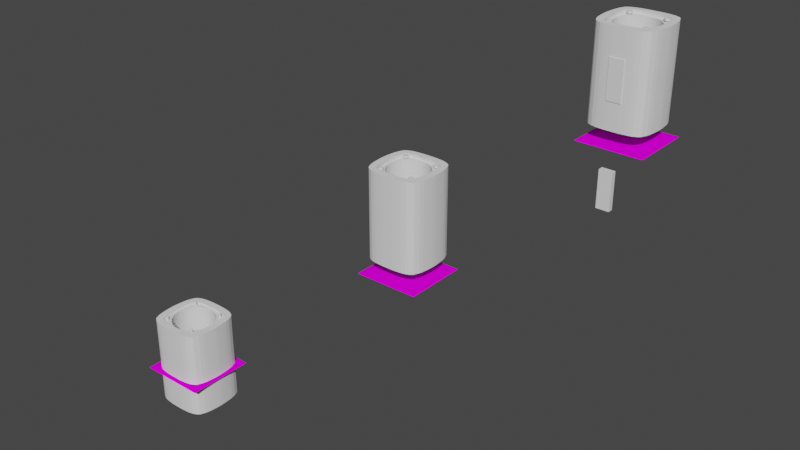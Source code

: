 # Source: speaker.blend  (saved by Blender 3.4.6; exported with 4.5.12 LTS)
import bpy
from mathutils import Matrix  # noqa: F401  (used for matrix-valued properties, if any)

bpy.ops.wm.read_factory_settings(use_empty=True)
scene = bpy.context.scene
scene.name = 'Scene'

# ---- collections
col_collection = bpy.data.collections.new('Collection'); scene.collection.children.link(col_collection)

# ---- images (referenced by path relative to the original .blend; pixels are not part of the script)
import os
ASSET_DIR = os.environ.get("B2B_ASSET_DIR", "")  # directory of the original .blend (textures are referenced by path, not embedded)
HERE = os.path.dirname(os.path.abspath(__file__))  # packed textures are extracted next to this script under _unpacked/

def load_image(name, relpath, width, height, colorspace="sRGB"):
    """Load a texture the original file referenced (path relative to the .blend, or extracted next to this script)."""
    p = next((c for c in (os.path.join(HERE, relpath), os.path.join(ASSET_DIR, relpath)) if relpath and os.path.exists(c)), "")
    if p:
        img = bpy.data.images.load(p, check_existing=True)
        img.name = name
    else:  # same state as the original file: an image datablock whose file is absent (Cycles renders it pink)
        img = bpy.data.images.new(name, width, height)
        img.source = "FILE"
        img.filepath = "//" + (relpath or name)
    img.colorspace_settings.name = colorspace
    return img
img_dayton_pc83_8_jpg = load_image('dayton-PC83-8.jpg', 'dayton-PC83-8.jpg', 1024, 1024, 'sRGB')

# ---- materials (node trees are filled in below, after node groups)
mat_material_001 = bpy.data.materials.new('Material.001')

# ---- material node trees
mat_material_001.use_nodes = True; mat_material_001.node_tree.nodes.clear()
_N = mat_material_001.node_tree.nodes; _L = mat_material_001.node_tree.links
n0 = _N.new('ShaderNodeOutputMaterial'); n0.name = 'Material Output'; n0.location = (300, 300)
n1 = _N.new('ShaderNodeBsdfDiffuse'); n1.name = 'Diffuse BSDF'; n1.location = (45, 285)
n2 = _N.new('ShaderNodeTexImage'); n2.name = 'Image Texture'; n2.location = (-257, 303)
n2.image = img_dayton_pc83_8_jpg
_L.new(n2.outputs[0], n1.inputs[0])
_L.new(n1.outputs[0], n0.inputs[0])
n0.is_active_output = True

# ---- world
world_world = bpy.data.worlds.new('World'); scene.world = world_world
world_world.use_nodes = True; world_world.node_tree.nodes.clear()
_N = world_world.node_tree.nodes; _L = world_world.node_tree.links
n0 = _N.new('ShaderNodeOutputWorld'); n0.name = 'World Output'; n0.location = (300, 300)
n1 = _N.new('ShaderNodeBackground'); n1.name = 'Background'; n1.location = (10, 300)
n1.inputs[0].default_value = (0.05088, 0.05088, 0.05088, 1.0)
_L.new(n1.outputs[0], n0.inputs[0])
n0.is_active_output = True
world_world.color = (0.05088, 0.05088, 0.05088)
world_world.use_sun_shadow = False
world_world.sun_shadow_jitter_overblur = 0.0

# ---- meshes
me_plane = bpy.data.meshes.new('Plane')
me_plane.from_pydata([(-1.0, -1.0, 0.0), (1.0, -1.0, 0.0), (-1.0, 1.0, 0.0), (1.0, 1.0, 0.0)], [], [(0, 1, 3, 2)])
_uv = me_plane.uv_layers.new(name='UVMap')
_uv.uv.foreach_set('vector', [0.0, 0.0, 1.0, 0.0, 1.0, 1.0, 0.0, 1.0])
me_plane.materials.append(mat_material_001)
me_plane.update()
me_cylinder = bpy.data.meshes.new('Cylinder')
me_cylinder.from_pydata([(-0.03378, 0.3315, 0.6052), (-0.3034, 1.787e-05, 0.6052), (-0.06744, 0.3311, 0.6052), (-0.1745, 0.3214, 0.6052), (-0.2692, 0.3003, 0.6052), (-0.3192, 0.1975, 0.6052), (-0.326, 0.1617, 0.6052), (-0.331, 0.127, 0.6052), (-0.3346, 0.09384, 0.6052), (-0.2345, 0.1925, 0.6052), (-0.2145, 0.2145, 0.6052), (-0.1686, 0.2523, 0.6052), (-0.3372, 0.06244, 0.6052), (-0.1161, 0.2803, 0.6052), (-0.08807, 0.2903, 0.6052), (-0.339, 0.03404, 0.6052), (-3.467e-05, 0.3318, 0.6052), (-7.353e-06, 0.3034, 0.6052), (-0.1022, 0.3289, 0.6052), (-0.1369, 0.3261, 0.6052), (-0.3019, 0.02974, 0.6052), (-0.2976, 0.05919, 0.6052), (-0.2903, 0.08807, 0.6052), (-0.2803, 0.1161, 0.6052), (-0.2676, 0.143, 0.6052), (-0.2523, 0.1686, 0.6052), (-0.2221, 0.3138, 0.6052), (-0.2901, 0.2901, 0.6052), (-0.1925, 0.2345, 0.6052), (-0.3013, 0.2683, 0.6052), (-0.143, 0.2676, 0.6052), (-0.3401, 6.41e-05, 0.6052), (-0.05919, 0.2976, 0.6052), (-0.02974, 0.3019, 0.6052), (-0.04359, 0.4277, 0.6052), (-0.087, 0.4271, 0.6052), (-0.2252, 0.4147, 0.6052), (-0.3373, 0.3763, 0.6052), (-0.4063, 0.2686, 0.6052), (-0.4206, 0.2087, 0.6052), (-0.427, 0.1639, 0.6052), (-0.4316, 0.1211, 0.6052), (-0.435, 0.08055, 0.6052), (-0.4374, 0.04391, 0.6052), (-4.473e-05, 0.428, 0.6052), (-0.1319, 0.4243, 0.6052), (-0.1767, 0.4207, 0.6052), (-0.2834, 0.4017, 0.6052), (-0.3597, 0.3597, 0.6052), (-0.3757, 0.3415, 0.6052), (-0.4387, 8.27e-05, 0.6052), (-0.03378, 0.3315, 1.673e-05), (-0.3034, 1.787e-05, 1.673e-05), (-0.06744, 0.3311, 1.673e-05), (-0.1745, 0.3214, 1.673e-05), (-0.2692, 0.3003, 1.673e-05), (-0.3192, 0.1975, 1.673e-05), (-0.326, 0.1617, 1.673e-05), (-0.331, 0.127, 1.673e-05), (-0.3346, 0.09384, 1.673e-05), (-0.2345, 0.1925, 1.673e-05), (-0.2145, 0.2145, 1.673e-05), (-0.1686, 0.2523, 1.673e-05), (-0.3372, 0.06244, 1.673e-05), (-0.1161, 0.2803, 1.673e-05), (-0.08807, 0.2903, 1.673e-05), (-0.339, 0.03404, 1.673e-05), (-3.467e-05, 0.3318, 1.673e-05), (-7.353e-06, 0.3034, 1.673e-05), (-0.1022, 0.3289, 1.673e-05), (-0.1369, 0.3261, 1.673e-05), (-0.3019, 0.02974, 1.673e-05), (-0.2976, 0.05919, 1.673e-05), (-0.2903, 0.08807, 1.673e-05), (-0.2803, 0.1161, 1.673e-05), (-0.2676, 0.143, 1.673e-05), (-0.2523, 0.1686, 1.673e-05), (-0.2221, 0.3138, 1.673e-05), (-0.2901, 0.2901, 1.673e-05), (-0.1925, 0.2345, 1.673e-05), (-0.3013, 0.2683, 1.673e-05), (-0.143, 0.2676, 1.673e-05), (-0.3401, 6.41e-05, 1.673e-05), (-0.05919, 0.2976, 1.673e-05), (-0.02974, 0.3019, 1.673e-05), (-0.04359, 0.4277, 1.673e-05), (-0.087, 0.4271, 1.673e-05), (-0.2252, 0.4147, 1.673e-05), (-0.3373, 0.3763, 1.673e-05), (-0.4063, 0.2686, 1.673e-05), (-0.4206, 0.2087, 1.673e-05), (-0.427, 0.1639, 1.673e-05), (-0.4316, 0.1211, 1.673e-05), (-0.435, 0.08055, 1.673e-05), (-0.4374, 0.04391, 1.673e-05), (-4.473e-05, 0.428, 1.673e-05), (-0.1319, 0.4243, 1.673e-05), (-0.1767, 0.4207, 1.673e-05), (-0.2834, 0.4017, 1.673e-05), (-0.3597, 0.3597, 1.673e-05), (-0.3757, 0.3415, 1.673e-05), (-0.4387, 8.27e-05, 1.673e-05), (-0.06744, 0.3311, 0.6319), (-0.1022, 0.3289, 0.6319), (-0.1369, 0.3261, 0.6319), (-0.1745, 0.3214, 0.6319), (-0.2221, 0.3138, 0.6319), (-0.2692, 0.3003, 0.6319), (-0.2901, 0.2901, 0.6319), (-0.3013, 0.2683, 0.6319), (-0.3192, 0.1975, 0.6319), (-0.339, 0.03404, 0.6319), (-0.3401, 6.41e-05, 0.6319), (-3.467e-05, 0.3318, 0.6319), (-0.03378, 0.3315, 0.6319), (-0.326, 0.1617, 0.6319), (-0.331, 0.127, 0.6319), (-0.3346, 0.09384, 0.6319), (-0.3372, 0.06244, 0.6319), (-0.087, 0.4271, 0.6319), (-0.1319, 0.4243, 0.6319), (-0.1767, 0.4207, 0.6319), (-0.2252, 0.4147, 0.6319), (-0.2834, 0.4017, 0.6319), (-0.3373, 0.3763, 0.6319), (-0.3597, 0.3597, 0.6319), (-0.3757, 0.3415, 0.6319), (-0.4063, 0.2686, 0.6319), (-0.4374, 0.04391, 0.6319), (-0.4387, 8.27e-05, 0.6319), (-4.473e-05, 0.428, 0.6319), (-0.04359, 0.4277, 0.6319), (-0.4206, 0.2087, 0.6319), (-0.427, 0.1639, 0.6319), (-0.4316, 0.1211, 0.6319), (-0.435, 0.08055, 0.6319)], [], [(28, 4, 27, 10), (10, 27, 29, 9), (24, 6, 7, 23), (9, 29, 5, 25), (23, 7, 8, 22), (32, 2, 18, 14), (21, 22, 8, 12), (17, 16, 0, 33), (13, 19, 3, 30), (21, 12, 15, 20), (20, 15, 31, 1), (30, 3, 26, 11), (33, 0, 2, 32), (25, 5, 6, 24), (11, 26, 4, 28), (14, 18, 19, 13), (38, 39, 132, 127), (5, 29, 109, 110), (34, 35, 119, 131), (44, 34, 131, 130), (43, 50, 129, 128), (27, 4, 107, 108), (29, 27, 108, 109), (16, 44, 130, 113), (49, 38, 127, 126), (4, 26, 106, 107), (19, 18, 103, 104), (37, 48, 125, 124), (26, 3, 105, 106), (15, 12, 118, 111), (47, 37, 124, 123), (3, 19, 104, 105), (79, 61, 78, 55), (61, 60, 80, 78), (75, 74, 58, 57), (60, 76, 56, 80), (74, 73, 59, 58), (83, 65, 69, 53), (72, 73, 59, 63), (68, 84, 51, 67), (64, 81, 54, 70), (72, 71, 66, 63), (71, 52, 82, 66), (81, 62, 77, 54), (84, 83, 53, 51), (76, 75, 57, 56), (62, 79, 55, 77), (65, 64, 70, 69), (77, 55, 88, 98), (56, 57, 90, 89), (55, 78, 99, 88), (57, 58, 91, 90), (58, 59, 92, 91), (63, 59, 92, 93), (80, 56, 89, 100), (53, 69, 96, 86), (63, 66, 94, 93), (66, 82, 101, 94), (70, 54, 87, 97), (69, 70, 97, 96), (67, 51, 85, 95), (54, 77, 98, 87), (78, 80, 100, 99), (51, 53, 86, 85), (37, 47, 98, 88), (48, 37, 88, 99), (10, 9, 60, 61), (38, 49, 100, 89), (44, 16, 67, 95), (24, 23, 74, 75), (50, 43, 94, 101), (20, 1, 52, 71), (33, 32, 83, 84), (34, 44, 95, 85), (9, 25, 76, 60), (14, 13, 64, 65), (17, 33, 84, 68), (35, 34, 85, 86), (25, 24, 75, 76), (28, 10, 61, 79), (39, 38, 89, 90), (11, 28, 79, 62), (40, 39, 90, 91), (30, 11, 62, 81), (16, 17, 68, 67), (41, 40, 91, 92), (13, 30, 81, 64), (41, 92, 93, 42), (1, 31, 82, 52), (32, 14, 65, 83), (43, 42, 93, 94), (45, 35, 86, 96), (21, 20, 71, 72), (46, 45, 96, 97), (36, 46, 97, 87), (31, 50, 101, 82), (21, 72, 73, 22), (49, 48, 99, 100), (47, 36, 87, 98), (23, 22, 73, 74), (106, 123, 124, 107), (110, 127, 132, 115), (107, 124, 125, 108), (115, 132, 133, 116), (116, 133, 134, 117), (118, 117, 134, 135), (109, 126, 127, 110), (102, 119, 120, 103), (118, 135, 128, 111), (111, 128, 129, 112), (104, 121, 122, 105), (103, 120, 121, 104), (113, 130, 131, 114), (105, 122, 123, 106), (108, 125, 126, 109), (114, 131, 119, 102), (31, 15, 111, 112), (39, 40, 133, 132), (0, 16, 113, 114), (40, 41, 134, 133), (2, 0, 114, 102), (42, 135, 134, 41), (6, 5, 110, 115), (42, 43, 128, 135), (35, 45, 120, 119), (7, 6, 115, 116), (45, 46, 121, 120), (46, 36, 122, 121), (50, 31, 112, 129), (8, 7, 116, 117), (48, 49, 126, 125), (18, 2, 102, 103), (36, 47, 123, 122), (8, 117, 118, 12)])
_uv = me_cylinder.uv_layers.new(name='UVMap')
_uv.uv.foreach_set('vector', [0.1094, 1.0, 0.1094, 1.0, 0.125, 1.0, 0.125, 1.0, 0.125, 1.0, 0.125, 1.0, 0.1406, 1.0, 0.1406, 1.0, 0.1719, 1.0, 0.1719, 1.0, 0.1875, 1.0, 0.1875, 1.0, 0.1406, 1.0, 0.1406, 1.0, 0.1562, 1.0, 0.1562, 1.0, 0.1875, 1.0, 0.1875, 1.0, 0.2031, 1.0, 0.2031, 1.0, 0.03125, 1.0, 0.03125, 1.0, 0.04688, 1.0, 0.04688, 1.0, 0.2188, 1.0, 0.2031, 1.0, 0.2031, 1.0, 0.2188, 1.0, 0.0, 1.0, 0.0, 1.0, 0.01562, 1.0, 0.01562, 1.0, 0.0625, 1.0, 0.0625, 1.0, 0.07812, 1.0, 0.07812, 1.0, 0.2188, 1.0, 0.2188, 1.0, 0.2344, 1.0, 0.2344, 1.0, 0.2344, 1.0, 0.2344, 1.0, 0.25, 1.0, 0.25, 1.0, 0.07812, 1.0, 0.07812, 1.0, 0.09375, 1.0, 0.09375, 1.0, 0.01562, 1.0, 0.01562, 1.0, 0.03125, 1.0, 0.03125, 1.0, 0.1562, 1.0, 0.1562, 1.0, 0.1719, 1.0, 0.1719, 1.0, 0.09375, 1.0, 0.09375, 1.0, 0.1094, 1.0, 0.1094, 1.0, 0.04688, 1.0, 0.04688, 1.0, 0.0625, 1.0, 0.0625, 1.0, 0.1562, 1.0, 0.1719, 1.0, 0.1719, 1.0, 0.1562, 1.0, 0.1562, 1.0, 0.1406, 1.0, 0.1406, 1.0, 0.1562, 1.0, 0.01562, 1.0, 0.03125, 1.0, 0.03125, 1.0, 0.01562, 1.0, 0.0, 1.0, 0.01562, 1.0, 0.01562, 1.0, 0.0, 1.0, 0.2344, 1.0, 0.25, 1.0, 0.25, 1.0, 0.2344, 1.0, 0.125, 1.0, 0.1094, 1.0, 0.1094, 1.0, 0.125, 1.0, 0.1406, 1.0, 0.125, 1.0, 0.125, 1.0, 0.1406, 1.0, 0.0, 1.0, 0.0, 1.0, 0.0, 1.0, 0.0, 1.0, 0.1406, 1.0, 0.1562, 1.0, 0.1562, 1.0, 0.1406, 1.0, 0.1094, 1.0, 0.09375, 1.0, 0.09375, 1.0, 0.1094, 1.0, 0.0625, 1.0, 0.04688, 1.0, 0.04688, 1.0, 0.0625, 1.0, 0.1094, 1.0, 0.125, 1.0, 0.125, 1.0, 0.1094, 1.0, 0.09375, 1.0, 0.07812, 1.0, 0.07812, 1.0, 0.09375, 1.0, 0.2344, 1.0, 0.2188, 1.0, 0.2188, 1.0, 0.2344, 1.0, 0.09375, 1.0, 0.1094, 1.0, 0.1094, 1.0, 0.09375, 1.0, 0.07812, 1.0, 0.0625, 1.0, 0.0625, 1.0, 0.07812, 1.0, 0.1094, 1.0, 0.125, 1.0, 0.125, 1.0, 0.1094, 1.0, 0.125, 1.0, 0.1406, 1.0, 0.1406, 1.0, 0.125, 1.0, 0.1719, 1.0, 0.1875, 1.0, 0.1875, 1.0, 0.1719, 1.0, 0.1406, 1.0, 0.1562, 1.0, 0.1562, 1.0, 0.1406, 1.0, 0.1875, 1.0, 0.2031, 1.0, 0.2031, 1.0, 0.1875, 1.0, 0.03125, 1.0, 0.04688, 1.0, 0.04688, 1.0, 0.03125, 1.0, 0.2188, 1.0, 0.2031, 1.0, 0.2031, 1.0, 0.2188, 1.0, 0.0, 1.0, 0.01562, 1.0, 0.01562, 1.0, 0.0, 1.0, 0.0625, 1.0, 0.07812, 1.0, 0.07812, 1.0, 0.0625, 1.0, 0.2188, 1.0, 0.2344, 1.0, 0.2344, 1.0, 0.2188, 1.0, 0.2344, 1.0, 0.25, 1.0, 0.25, 1.0, 0.2344, 1.0, 0.07812, 1.0, 0.09375, 1.0, 0.09375, 1.0, 0.07812, 1.0, 0.01562, 1.0, 0.03125, 1.0, 0.03125, 1.0, 0.01562, 1.0, 0.1562, 1.0, 0.1719, 1.0, 0.1719, 1.0, 0.1562, 1.0, 0.09375, 1.0, 0.1094, 1.0, 0.1094, 1.0, 0.09375, 1.0, 0.04688, 1.0, 0.0625, 1.0, 0.0625, 1.0, 0.04688, 1.0, 0.09375, 1.0, 0.1094, 1.0, 0.1094, 1.0, 0.09375, 1.0, 0.1562, 1.0, 0.1719, 1.0, 0.1719, 1.0, 0.1562, 1.0, 0.1094, 1.0, 0.125, 1.0, 0.125, 1.0, 0.1094, 1.0, 0.1719, 1.0, 0.1875, 1.0, 0.1875, 1.0, 0.1719, 1.0, 0.1875, 1.0, 0.2031, 1.0, 0.2031, 1.0, 0.1875, 1.0, 0.2188, 1.0, 0.2031, 1.0, 0.2031, 1.0, 0.2188, 1.0, 0.1406, 1.0, 0.1562, 1.0, 0.1562, 1.0, 0.1406, 1.0, 0.03125, 1.0, 0.04688, 1.0, 0.04688, 1.0, 0.03125, 1.0, 0.2188, 1.0, 0.2344, 1.0, 0.2344, 1.0, 0.2188, 1.0, 0.2344, 1.0, 0.25, 1.0, 0.25, 1.0, 0.2344, 1.0, 0.0625, 1.0, 0.07812, 1.0, 0.07812, 1.0, 0.0625, 1.0, 0.04688, 1.0, 0.0625, 1.0, 0.0625, 1.0, 0.04688, 1.0, 0.0, 1.0, 0.01562, 1.0, 0.01562, 1.0, 0.0, 1.0, 0.07812, 1.0, 0.09375, 1.0, 0.09375, 1.0, 0.07812, 1.0, 0.125, 1.0, 0.1406, 1.0, 0.1406, 1.0, 0.125, 1.0, 0.01562, 1.0, 0.03125, 1.0, 0.03125, 1.0, 0.01562, 1.0, 0.1094, 1.0, 0.09375, 1.0, 0.09375, 1.0, 0.1094, 1.0, 0.125, 1.0, 0.1094, 1.0, 0.1094, 1.0, 0.125, 1.0, 0.125, 1.0, 0.1406, 1.0, 0.1406, 1.0, 0.125, 1.0, 0.1562, 1.0, 0.1406, 1.0, 0.1406, 1.0, 0.1562, 1.0, 0.0, 1.0, 0.0, 1.0, 0.0, 1.0, 0.0, 1.0, 0.1719, 1.0, 0.1875, 1.0, 0.1875, 1.0, 0.1719, 1.0, 0.25, 1.0, 0.2344, 1.0, 0.2344, 1.0, 0.25, 1.0, 0.2344, 1.0, 0.25, 1.0, 0.25, 1.0, 0.2344, 1.0, 0.01562, 1.0, 0.03125, 1.0, 0.03125, 1.0, 0.01562, 1.0, 0.01562, 1.0, 0.0, 1.0, 0.0, 1.0, 0.01562, 1.0, 0.1406, 1.0, 0.1562, 1.0, 0.1562, 1.0, 0.1406, 1.0, 0.04688, 1.0, 0.0625, 1.0, 0.0625, 1.0, 0.04688, 1.0, 0.0, 1.0, 0.01562, 1.0, 0.01562, 1.0, 0.0, 1.0, 0.03125, 1.0, 0.01562, 1.0, 0.01562, 1.0, 0.03125, 1.0, 0.1562, 1.0, 0.1719, 1.0, 0.1719, 1.0, 0.1562, 1.0, 0.1094, 1.0, 0.125, 1.0, 0.125, 1.0, 0.1094, 1.0, 0.1719, 1.0, 0.1562, 1.0, 0.1562, 1.0, 0.1719, 1.0, 0.09375, 1.0, 0.1094, 1.0, 0.1094, 1.0, 0.09375, 1.0, 0.1875, 1.0, 0.1719, 1.0, 0.1719, 1.0, 0.1875, 1.0, 0.07812, 1.0, 0.09375, 1.0, 0.09375, 1.0, 0.07812, 1.0, 0.0, 1.0, 0.0, 1.0, 0.0, 1.0, 0.0, 1.0, 0.2031, 1.0, 0.1875, 1.0, 0.1875, 1.0, 0.2031, 1.0, 0.0625, 1.0, 0.07812, 1.0, 0.07812, 1.0, 0.0625, 1.0, 0.2031, 1.0, 0.2031, 1.0, 0.2188, 1.0, 0.2188, 1.0, 0.25, 1.0, 0.25, 1.0, 0.25, 1.0, 0.25, 1.0, 0.03125, 1.0, 0.04688, 1.0, 0.04688, 1.0, 0.03125, 1.0, 0.2344, 1.0, 0.2188, 1.0, 0.2188, 1.0, 0.2344, 1.0, 0.04688, 1.0, 0.03125, 1.0, 0.03125, 1.0, 0.04688, 1.0, 0.2188, 1.0, 0.2344, 1.0, 0.2344, 1.0, 0.2188, 1.0, 0.0625, 1.0, 0.04688, 1.0, 0.04688, 1.0, 0.0625, 1.0, 0.07812, 1.0, 0.0625, 1.0, 0.0625, 1.0, 0.07812, 1.0, 0.25, 1.0, 0.25, 1.0, 0.25, 1.0, 0.25, 1.0, 0.2188, 1.0, 0.2188, 1.0, 0.2031, 1.0, 0.2031, 1.0, 0.1406, 1.0, 0.125, 1.0, 0.125, 1.0, 0.1406, 1.0, 0.09375, 1.0, 0.07812, 1.0, 0.07812, 1.0, 0.09375, 1.0, 0.1875, 1.0, 0.2031, 1.0, 0.2031, 1.0, 0.1875, 1.0, 0.09375, 1.0, 0.09375, 1.0, 0.1094, 1.0, 0.1094, 1.0, 0.1562, 1.0, 0.1562, 1.0, 0.1719, 1.0, 0.1719, 1.0, 0.1094, 1.0, 0.1094, 1.0, 0.125, 1.0, 0.125, 1.0, 0.1719, 1.0, 0.1719, 1.0, 0.1875, 1.0, 0.1875, 1.0, 0.1875, 1.0, 0.1875, 1.0, 0.2031, 1.0, 0.2031, 1.0, 0.2188, 1.0, 0.2031, 1.0, 0.2031, 1.0, 0.2188, 1.0, 0.1406, 1.0, 0.1406, 1.0, 0.1562, 1.0, 0.1562, 1.0, 0.03125, 1.0, 0.03125, 1.0, 0.04688, 1.0, 0.04688, 1.0, 0.2188, 1.0, 0.2188, 1.0, 0.2344, 1.0, 0.2344, 1.0, 0.2344, 1.0, 0.2344, 1.0, 0.25, 1.0, 0.25, 1.0, 0.0625, 1.0, 0.0625, 1.0, 0.07812, 1.0, 0.07812, 1.0, 0.04688, 1.0, 0.04688, 1.0, 0.0625, 1.0, 0.0625, 1.0, 0.0, 1.0, 0.0, 1.0, 0.01562, 1.0, 0.01562, 1.0, 0.07812, 1.0, 0.07812, 1.0, 0.09375, 1.0, 0.09375, 1.0, 0.125, 1.0, 0.125, 1.0, 0.1406, 1.0, 0.1406, 1.0, 0.01562, 1.0, 0.01562, 1.0, 0.03125, 1.0, 0.03125, 1.0, 0.25, 1.0, 0.2344, 1.0, 0.2344, 1.0, 0.25, 1.0, 0.1719, 1.0, 0.1875, 1.0, 0.1875, 1.0, 0.1719, 1.0, 0.01562, 1.0, 0.0, 1.0, 0.0, 1.0, 0.01562, 1.0, 0.1875, 1.0, 0.2031, 1.0, 0.2031, 1.0, 0.1875, 1.0, 0.03125, 1.0, 0.01562, 1.0, 0.01562, 1.0, 0.03125, 1.0, 0.2188, 1.0, 0.2188, 1.0, 0.2031, 1.0, 0.2031, 1.0, 0.1719, 1.0, 0.1562, 1.0, 0.1562, 1.0, 0.1719, 1.0, 0.2188, 1.0, 0.2344, 1.0, 0.2344, 1.0, 0.2188, 1.0, 0.03125, 1.0, 0.04688, 1.0, 0.04688, 1.0, 0.03125, 1.0, 0.1875, 1.0, 0.1719, 1.0, 0.1719, 1.0, 0.1875, 1.0, 0.04688, 1.0, 0.0625, 1.0, 0.0625, 1.0, 0.04688, 1.0, 0.0625, 1.0, 0.07812, 1.0, 0.07812, 1.0, 0.0625, 1.0, 0.25, 1.0, 0.25, 1.0, 0.25, 1.0, 0.25, 1.0, 0.2031, 1.0, 0.1875, 1.0, 0.1875, 1.0, 0.2031, 1.0, 0.125, 1.0, 0.1406, 1.0, 0.1406, 1.0, 0.125, 1.0, 0.04688, 1.0, 0.03125, 1.0, 0.03125, 1.0, 0.04688, 1.0, 0.07812, 1.0, 0.09375, 1.0, 0.09375, 1.0, 0.07812, 1.0, 0.2031, 1.0, 0.2031, 1.0, 0.2188, 1.0, 0.2188, 1.0])
me_cylinder.update()
me_cylinder_001 = bpy.data.meshes.new('Cylinder.001')
me_cylinder_001.from_pydata([(-17.28, 17.31, 6.706), (-17.28, 17.31, 8.706), (-17.28, 18.31, 6.706), (-17.28, 18.31, 8.706), (-16.78, 18.18, 6.706), (-16.78, 18.18, 8.706), (-16.41, 17.81, 6.706), (-16.41, 17.81, 8.706), (-16.28, 17.31, 6.706), (-16.28, 17.31, 8.706), (-16.41, 16.81, 6.706), (-16.41, 16.81, 8.706), (-16.78, 16.44, 6.706), (-16.78, 16.44, 8.706), (-17.28, 16.31, 6.706), (-17.28, 16.31, 8.706), (-17.78, 16.44, 6.706), (-17.78, 16.44, 8.706), (-18.14, 16.81, 6.706), (-18.14, 16.81, 8.706), (-18.28, 17.31, 6.706), (-18.28, 17.31, 8.706), (-18.14, 17.81, 6.706), (-18.14, 17.81, 8.706), (-17.78, 18.18, 6.706), (-17.78, 18.18, 8.706)], [], [(0, 2, 4), (1, 5, 3), (2, 3, 5, 4), (0, 4, 6), (1, 7, 5), (4, 5, 7, 6), (0, 6, 8), (1, 9, 7), (6, 7, 9, 8), (0, 8, 10), (1, 11, 9), (8, 9, 11, 10), (0, 10, 12), (1, 13, 11), (10, 11, 13, 12), (0, 12, 14), (1, 15, 13), (12, 13, 15, 14), (0, 14, 16), (1, 17, 15), (14, 15, 17, 16), (0, 16, 18), (1, 19, 17), (16, 17, 19, 18), (0, 18, 20), (1, 21, 19), (18, 19, 21, 20), (0, 20, 22), (1, 23, 21), (20, 21, 23, 22), (0, 22, 24), (1, 25, 23), (22, 23, 25, 24), (0, 24, 2), (1, 3, 25), (24, 25, 3, 2)])
_uv = me_cylinder_001.uv_layers.new(name='UVMap')
_uv.uv.foreach_set('vector', [0.75, 0.25, 0.75, 0.49, 0.87, 0.4578, 0.25, 0.25, 0.37, 0.4578, 0.25, 0.49, 1.0, 0.5, 1.0, 1.0, 0.9167, 1.0, 0.9167, 0.5, 0.75, 0.25, 0.87, 0.4578, 0.9578, 0.37, 0.25, 0.25, 0.4578, 0.37, 0.37, 0.4578, 0.9167, 0.5, 0.9167, 1.0, 0.8333, 1.0, 0.8333, 0.5, 0.75, 0.25, 0.9578, 0.37, 0.99, 0.25, 0.25, 0.25, 0.49, 0.25, 0.4578, 0.37, 0.8333, 0.5, 0.8333, 1.0, 0.75, 1.0, 0.75, 0.5, 0.75, 0.25, 0.99, 0.25, 0.9578, 0.13, 0.25, 0.25, 0.4578, 0.13, 0.49, 0.25, 0.75, 0.5, 0.75, 1.0, 0.6667, 1.0, 0.6667, 0.5, 0.75, 0.25, 0.9578, 0.13, 0.87, 0.04215, 0.25, 0.25, 0.37, 0.04215, 0.4578, 0.13, 0.6667, 0.5, 0.6667, 1.0, 0.5833, 1.0, 0.5833, 0.5, 0.75, 0.25, 0.87, 0.04215, 0.75, 0.01, 0.25, 0.25, 0.25, 0.01, 0.37, 0.04215, 0.5833, 0.5, 0.5833, 1.0, 0.5, 1.0, 0.5, 0.5, 0.75, 0.25, 0.75, 0.01, 0.63, 0.04215, 0.25, 0.25, 0.13, 0.04215, 0.25, 0.01, 0.5, 0.5, 0.5, 1.0, 0.4167, 1.0, 0.4167, 0.5, 0.75, 0.25, 0.63, 0.04215, 0.5422, 0.13, 0.25, 0.25, 0.04215, 0.13, 0.13, 0.04215, 0.4167, 0.5, 0.4167, 1.0, 0.3333, 1.0, 0.3333, 0.5, 0.75, 0.25, 0.5422, 0.13, 0.51, 0.25, 0.25, 0.25, 0.01, 0.25, 0.04215, 0.13, 0.3333, 0.5, 0.3333, 1.0, 0.25, 1.0, 0.25, 0.5, 0.75, 0.25, 0.51, 0.25, 0.5422, 0.37, 0.25, 0.25, 0.04215, 0.37, 0.01, 0.25, 0.25, 0.5, 0.25, 1.0, 0.1667, 1.0, 0.1667, 0.5, 0.75, 0.25, 0.5422, 0.37, 0.63, 0.4578, 0.25, 0.25, 0.13, 0.4578, 0.04215, 0.37, 0.1667, 0.5, 0.1667, 1.0, 0.08333, 1.0, 0.08333, 0.5, 0.75, 0.25, 0.63, 0.4578, 0.75, 0.49, 0.25, 0.25, 0.25, 0.49, 0.13, 0.4578, 0.08333, 0.5, 0.08333, 1.0, 7.451e-08, 1.0, 7.451e-08, 0.5])
me_cylinder_001.update()
me_plane_001 = bpy.data.meshes.new('Plane.001')
me_plane_001.from_pydata([(-1.0, -1.0, 0.0), (1.0, -1.0, 0.0), (-1.0, 1.0, 0.0), (1.0, 1.0, 0.0)], [], [(0, 1, 3, 2)])
_uv = me_plane_001.uv_layers.new(name='UVMap')
_uv.uv.foreach_set('vector', [0.0, 0.0, 1.0, 0.0, 1.0, 1.0, 0.0, 1.0])
me_plane_001.materials.append(mat_material_001)
me_plane_001.update()
me_cylinder_002 = bpy.data.meshes.new('Cylinder.002')
me_cylinder_002.from_pydata([(-0.03378, 0.3315, 0.6052), (-0.3034, 1.787e-05, 0.6052), (-0.06744, 0.3311, 0.6052), (-0.1745, 0.3214, 0.6052), (-0.2692, 0.3003, 0.6052), (-0.3192, 0.1975, 0.6052), (-0.326, 0.1617, 0.6052), (-0.331, 0.127, 0.6052), (-0.3346, 0.09384, 0.6052), (-0.2345, 0.1925, 0.6052), (-0.2145, 0.2145, 0.6052), (-0.1686, 0.2523, 0.6052), (-0.3372, 0.06244, 0.6052), (-0.1161, 0.2803, 0.6052), (-0.08807, 0.2903, 0.6052), (-0.339, 0.03404, 0.6052), (-3.467e-05, 0.3318, 0.6052), (-7.353e-06, 0.3034, 0.6052), (-0.1022, 0.3289, 0.6052), (-0.1369, 0.3261, 0.6052), (-0.3019, 0.02974, 0.6052), (-0.2976, 0.05919, 0.6052), (-0.2903, 0.08807, 0.6052), (-0.2803, 0.1161, 0.6052), (-0.2676, 0.143, 0.6052), (-0.2523, 0.1686, 0.6052), (-0.2221, 0.3138, 0.6052), (-0.2901, 0.2901, 0.6052), (-0.1925, 0.2345, 0.6052), (-0.3013, 0.2683, 0.6052), (-0.143, 0.2676, 0.6052), (-0.3401, 6.41e-05, 0.6052), (-0.05919, 0.2976, 0.6052), (-0.02974, 0.3019, 0.6052), (-0.04359, 0.4277, 0.6052), (-0.087, 0.4271, 0.6052), (-0.2252, 0.4147, 0.6052), (-0.3373, 0.3763, 0.6052), (-0.4063, 0.2686, 0.6052), (-0.4206, 0.2087, 0.6052), (-0.427, 0.1639, 0.6052), (-0.4316, 0.1211, 0.6052), (-0.435, 0.08055, 0.6052), (-0.4374, 0.04391, 0.6052), (-4.473e-05, 0.428, 0.6052), (-0.1319, 0.4243, 0.6052), (-0.1767, 0.4207, 0.6052), (-0.2834, 0.4017, 0.6052), (-0.3597, 0.3597, 0.6052), (-0.3757, 0.3415, 0.6052), (-0.4387, 8.27e-05, 0.6052), (-0.03378, 0.3315, 1.673e-05), (-0.3034, 1.787e-05, 1.673e-05), (-0.06744, 0.3311, 1.673e-05), (-0.1745, 0.3214, 1.673e-05), (-0.2692, 0.3003, 1.673e-05), (-0.3192, 0.1975, 1.673e-05), (-0.326, 0.1617, 1.673e-05), (-0.331, 0.127, 1.673e-05), (-0.3346, 0.09384, 1.673e-05), (-0.2345, 0.1925, 1.673e-05), (-0.2145, 0.2145, 1.673e-05), (-0.1686, 0.2523, 1.673e-05), (-0.3372, 0.06244, 1.673e-05), (-0.1161, 0.2803, 1.673e-05), (-0.08807, 0.2903, 1.673e-05), (-0.339, 0.03404, 1.673e-05), (-3.467e-05, 0.3318, 1.673e-05), (-7.353e-06, 0.3034, 1.673e-05), (-0.1022, 0.3289, 1.673e-05), (-0.1369, 0.3261, 1.673e-05), (-0.3019, 0.02974, 1.673e-05), (-0.2976, 0.05919, 1.673e-05), (-0.2903, 0.08807, 1.673e-05), (-0.2803, 0.1161, 1.673e-05), (-0.2676, 0.143, 1.673e-05), (-0.2523, 0.1686, 1.673e-05), (-0.2221, 0.3138, 1.673e-05), (-0.2901, 0.2901, 1.673e-05), (-0.1925, 0.2345, 1.673e-05), (-0.3013, 0.2683, 1.673e-05), (-0.143, 0.2676, 1.673e-05), (-0.3401, 6.41e-05, 1.673e-05), (-0.05919, 0.2976, 1.673e-05), (-0.02974, 0.3019, 1.673e-05), (-0.04359, 0.4277, 1.673e-05), (-0.087, 0.4271, 1.673e-05), (-0.2252, 0.4147, 1.673e-05), (-0.3373, 0.3763, 1.673e-05), (-0.4063, 0.2686, 1.673e-05), (-0.4206, 0.2087, 1.673e-05), (-0.427, 0.1639, 1.673e-05), (-0.4316, 0.1211, 1.673e-05), (-0.435, 0.08055, 1.673e-05), (-0.4374, 0.04391, 1.673e-05), (-4.473e-05, 0.428, 1.673e-05), (-0.1319, 0.4243, 1.673e-05), (-0.1767, 0.4207, 1.673e-05), (-0.2834, 0.4017, 1.673e-05), (-0.3597, 0.3597, 1.673e-05), (-0.3757, 0.3415, 1.673e-05), (-0.4387, 8.27e-05, 1.673e-05), (-0.06744, 0.3311, 0.6531), (-0.1022, 0.3289, 0.6531), (-0.1369, 0.3261, 0.6531), (-0.1745, 0.3214, 0.6531), (-0.2221, 0.3138, 0.6531), (-0.2692, 0.3003, 0.6531), (-0.2901, 0.2901, 0.6531), (-0.3013, 0.2683, 0.6531), (-0.3192, 0.1975, 0.6531), (-0.339, 0.03404, 0.6531), (-0.3401, 6.41e-05, 0.6531), (-3.467e-05, 0.3318, 0.6531), (-0.03378, 0.3315, 0.6531), (-0.326, 0.1617, 0.6531), (-0.331, 0.127, 0.6531), (-0.3346, 0.09384, 0.6531), (-0.3372, 0.06244, 0.6531), (-0.087, 0.4271, 0.6531), (-0.1319, 0.4243, 0.6531), (-0.1767, 0.4207, 0.6531), (-0.2252, 0.4147, 0.6531), (-0.2834, 0.4017, 0.6531), (-0.3373, 0.3763, 0.6531), (-0.3597, 0.3597, 0.6531), (-0.3757, 0.3415, 0.6531), (-0.4063, 0.2686, 0.6531), (-0.4374, 0.04391, 0.6531), (-0.4387, 8.27e-05, 0.6531), (-4.473e-05, 0.428, 0.6531), (-0.04359, 0.4277, 0.6531), (-0.4206, 0.2087, 0.6531), (-0.427, 0.1639, 0.6531), (-0.4316, 0.1211, 0.6531), (-0.435, 0.08055, 0.6531)], [], [(28, 4, 27, 10), (10, 27, 29, 9), (24, 6, 7, 23), (9, 29, 5, 25), (23, 7, 8, 22), (32, 2, 18, 14), (21, 22, 8, 12), (17, 16, 0, 33), (13, 19, 3, 30), (21, 12, 15, 20), (20, 15, 31, 1), (30, 3, 26, 11), (33, 0, 2, 32), (25, 5, 6, 24), (11, 26, 4, 28), (14, 18, 19, 13), (38, 39, 132, 127), (5, 29, 109, 110), (34, 35, 119, 131), (44, 34, 131, 130), (43, 50, 129, 128), (27, 4, 107, 108), (29, 27, 108, 109), (16, 44, 130, 113), (49, 38, 127, 126), (4, 26, 106, 107), (19, 18, 103, 104), (37, 48, 125, 124), (26, 3, 105, 106), (15, 12, 118, 111), (47, 37, 124, 123), (3, 19, 104, 105), (79, 61, 78, 55), (61, 60, 80, 78), (75, 74, 58, 57), (60, 76, 56, 80), (74, 73, 59, 58), (83, 65, 69, 53), (72, 73, 59, 63), (68, 84, 51, 67), (64, 81, 54, 70), (72, 71, 66, 63), (71, 52, 82, 66), (81, 62, 77, 54), (84, 83, 53, 51), (76, 75, 57, 56), (62, 79, 55, 77), (65, 64, 70, 69), (77, 55, 88, 98), (56, 57, 90, 89), (55, 78, 99, 88), (57, 58, 91, 90), (58, 59, 92, 91), (63, 59, 92, 93), (80, 56, 89, 100), (53, 69, 96, 86), (63, 66, 94, 93), (66, 82, 101, 94), (70, 54, 87, 97), (69, 70, 97, 96), (67, 51, 85, 95), (54, 77, 98, 87), (78, 80, 100, 99), (51, 53, 86, 85), (37, 47, 98, 88), (48, 37, 88, 99), (10, 9, 60, 61), (38, 49, 100, 89), (44, 16, 67, 95), (24, 23, 74, 75), (50, 43, 94, 101), (20, 1, 52, 71), (33, 32, 83, 84), (34, 44, 95, 85), (9, 25, 76, 60), (14, 13, 64, 65), (17, 33, 84, 68), (35, 34, 85, 86), (25, 24, 75, 76), (28, 10, 61, 79), (39, 38, 89, 90), (11, 28, 79, 62), (40, 39, 90, 91), (30, 11, 62, 81), (16, 17, 68, 67), (41, 40, 91, 92), (13, 30, 81, 64), (41, 92, 93, 42), (1, 31, 82, 52), (32, 14, 65, 83), (43, 42, 93, 94), (45, 35, 86, 96), (21, 20, 71, 72), (46, 45, 96, 97), (36, 46, 97, 87), (31, 50, 101, 82), (21, 72, 73, 22), (49, 48, 99, 100), (47, 36, 87, 98), (23, 22, 73, 74), (106, 123, 124, 107), (110, 127, 132, 115), (107, 124, 125, 108), (115, 132, 133, 116), (116, 133, 134, 117), (118, 117, 134, 135), (109, 126, 127, 110), (102, 119, 120, 103), (118, 135, 128, 111), (111, 128, 129, 112), (104, 121, 122, 105), (103, 120, 121, 104), (113, 130, 131, 114), (105, 122, 123, 106), (108, 125, 126, 109), (114, 131, 119, 102), (31, 15, 111, 112), (39, 40, 133, 132), (0, 16, 113, 114), (40, 41, 134, 133), (2, 0, 114, 102), (42, 135, 134, 41), (6, 5, 110, 115), (42, 43, 128, 135), (35, 45, 120, 119), (7, 6, 115, 116), (45, 46, 121, 120), (46, 36, 122, 121), (50, 31, 112, 129), (8, 7, 116, 117), (48, 49, 126, 125), (18, 2, 102, 103), (36, 47, 123, 122), (8, 117, 118, 12)])
_uv = me_cylinder_002.uv_layers.new(name='UVMap')
_uv.uv.foreach_set('vector', [0.1094, 1.0, 0.1094, 1.0, 0.125, 1.0, 0.125, 1.0, 0.125, 1.0, 0.125, 1.0, 0.1406, 1.0, 0.1406, 1.0, 0.1719, 1.0, 0.1719, 1.0, 0.1875, 1.0, 0.1875, 1.0, 0.1406, 1.0, 0.1406, 1.0, 0.1562, 1.0, 0.1562, 1.0, 0.1875, 1.0, 0.1875, 1.0, 0.2031, 1.0, 0.2031, 1.0, 0.03125, 1.0, 0.03125, 1.0, 0.04688, 1.0, 0.04688, 1.0, 0.2188, 1.0, 0.2031, 1.0, 0.2031, 1.0, 0.2188, 1.0, 0.0, 1.0, 0.0, 1.0, 0.01562, 1.0, 0.01562, 1.0, 0.0625, 1.0, 0.0625, 1.0, 0.07812, 1.0, 0.07812, 1.0, 0.2188, 1.0, 0.2188, 1.0, 0.2344, 1.0, 0.2344, 1.0, 0.2344, 1.0, 0.2344, 1.0, 0.25, 1.0, 0.25, 1.0, 0.07812, 1.0, 0.07812, 1.0, 0.09375, 1.0, 0.09375, 1.0, 0.01562, 1.0, 0.01562, 1.0, 0.03125, 1.0, 0.03125, 1.0, 0.1562, 1.0, 0.1562, 1.0, 0.1719, 1.0, 0.1719, 1.0, 0.09375, 1.0, 0.09375, 1.0, 0.1094, 1.0, 0.1094, 1.0, 0.04688, 1.0, 0.04688, 1.0, 0.0625, 1.0, 0.0625, 1.0, 0.1562, 1.0, 0.1719, 1.0, 0.1719, 1.0, 0.1562, 1.0, 0.1562, 1.0, 0.1406, 1.0, 0.1406, 1.0, 0.1562, 1.0, 0.01562, 1.0, 0.03125, 1.0, 0.03125, 1.0, 0.01562, 1.0, 0.0, 1.0, 0.01562, 1.0, 0.01562, 1.0, 0.0, 1.0, 0.2344, 1.0, 0.25, 1.0, 0.25, 1.0, 0.2344, 1.0, 0.125, 1.0, 0.1094, 1.0, 0.1094, 1.0, 0.125, 1.0, 0.1406, 1.0, 0.125, 1.0, 0.125, 1.0, 0.1406, 1.0, 0.0, 1.0, 0.0, 1.0, 0.0, 1.0, 0.0, 1.0, 0.1406, 1.0, 0.1562, 1.0, 0.1562, 1.0, 0.1406, 1.0, 0.1094, 1.0, 0.09375, 1.0, 0.09375, 1.0, 0.1094, 1.0, 0.0625, 1.0, 0.04688, 1.0, 0.04688, 1.0, 0.0625, 1.0, 0.1094, 1.0, 0.125, 1.0, 0.125, 1.0, 0.1094, 1.0, 0.09375, 1.0, 0.07812, 1.0, 0.07812, 1.0, 0.09375, 1.0, 0.2344, 1.0, 0.2188, 1.0, 0.2188, 1.0, 0.2344, 1.0, 0.09375, 1.0, 0.1094, 1.0, 0.1094, 1.0, 0.09375, 1.0, 0.07812, 1.0, 0.0625, 1.0, 0.0625, 1.0, 0.07812, 1.0, 0.1094, 1.0, 0.125, 1.0, 0.125, 1.0, 0.1094, 1.0, 0.125, 1.0, 0.1406, 1.0, 0.1406, 1.0, 0.125, 1.0, 0.1719, 1.0, 0.1875, 1.0, 0.1875, 1.0, 0.1719, 1.0, 0.1406, 1.0, 0.1562, 1.0, 0.1562, 1.0, 0.1406, 1.0, 0.1875, 1.0, 0.2031, 1.0, 0.2031, 1.0, 0.1875, 1.0, 0.03125, 1.0, 0.04688, 1.0, 0.04688, 1.0, 0.03125, 1.0, 0.2188, 1.0, 0.2031, 1.0, 0.2031, 1.0, 0.2188, 1.0, 0.0, 1.0, 0.01562, 1.0, 0.01562, 1.0, 0.0, 1.0, 0.0625, 1.0, 0.07812, 1.0, 0.07812, 1.0, 0.0625, 1.0, 0.2188, 1.0, 0.2344, 1.0, 0.2344, 1.0, 0.2188, 1.0, 0.2344, 1.0, 0.25, 1.0, 0.25, 1.0, 0.2344, 1.0, 0.07812, 1.0, 0.09375, 1.0, 0.09375, 1.0, 0.07812, 1.0, 0.01562, 1.0, 0.03125, 1.0, 0.03125, 1.0, 0.01562, 1.0, 0.1562, 1.0, 0.1719, 1.0, 0.1719, 1.0, 0.1562, 1.0, 0.09375, 1.0, 0.1094, 1.0, 0.1094, 1.0, 0.09375, 1.0, 0.04688, 1.0, 0.0625, 1.0, 0.0625, 1.0, 0.04688, 1.0, 0.09375, 1.0, 0.1094, 1.0, 0.1094, 1.0, 0.09375, 1.0, 0.1562, 1.0, 0.1719, 1.0, 0.1719, 1.0, 0.1562, 1.0, 0.1094, 1.0, 0.125, 1.0, 0.125, 1.0, 0.1094, 1.0, 0.1719, 1.0, 0.1875, 1.0, 0.1875, 1.0, 0.1719, 1.0, 0.1875, 1.0, 0.2031, 1.0, 0.2031, 1.0, 0.1875, 1.0, 0.2188, 1.0, 0.2031, 1.0, 0.2031, 1.0, 0.2188, 1.0, 0.1406, 1.0, 0.1562, 1.0, 0.1562, 1.0, 0.1406, 1.0, 0.03125, 1.0, 0.04688, 1.0, 0.04688, 1.0, 0.03125, 1.0, 0.2188, 1.0, 0.2344, 1.0, 0.2344, 1.0, 0.2188, 1.0, 0.2344, 1.0, 0.25, 1.0, 0.25, 1.0, 0.2344, 1.0, 0.0625, 1.0, 0.07812, 1.0, 0.07812, 1.0, 0.0625, 1.0, 0.04688, 1.0, 0.0625, 1.0, 0.0625, 1.0, 0.04688, 1.0, 0.0, 1.0, 0.01562, 1.0, 0.01562, 1.0, 0.0, 1.0, 0.07812, 1.0, 0.09375, 1.0, 0.09375, 1.0, 0.07812, 1.0, 0.125, 1.0, 0.1406, 1.0, 0.1406, 1.0, 0.125, 1.0, 0.01562, 1.0, 0.03125, 1.0, 0.03125, 1.0, 0.01562, 1.0, 0.1094, 1.0, 0.09375, 1.0, 0.09375, 1.0, 0.1094, 1.0, 0.125, 1.0, 0.1094, 1.0, 0.1094, 1.0, 0.125, 1.0, 0.125, 1.0, 0.1406, 1.0, 0.1406, 1.0, 0.125, 1.0, 0.1562, 1.0, 0.1406, 1.0, 0.1406, 1.0, 0.1562, 1.0, 0.0, 1.0, 0.0, 1.0, 0.0, 1.0, 0.0, 1.0, 0.1719, 1.0, 0.1875, 1.0, 0.1875, 1.0, 0.1719, 1.0, 0.25, 1.0, 0.2344, 1.0, 0.2344, 1.0, 0.25, 1.0, 0.2344, 1.0, 0.25, 1.0, 0.25, 1.0, 0.2344, 1.0, 0.01562, 1.0, 0.03125, 1.0, 0.03125, 1.0, 0.01562, 1.0, 0.01562, 1.0, 0.0, 1.0, 0.0, 1.0, 0.01562, 1.0, 0.1406, 1.0, 0.1562, 1.0, 0.1562, 1.0, 0.1406, 1.0, 0.04688, 1.0, 0.0625, 1.0, 0.0625, 1.0, 0.04688, 1.0, 0.0, 1.0, 0.01562, 1.0, 0.01562, 1.0, 0.0, 1.0, 0.03125, 1.0, 0.01562, 1.0, 0.01562, 1.0, 0.03125, 1.0, 0.1562, 1.0, 0.1719, 1.0, 0.1719, 1.0, 0.1562, 1.0, 0.1094, 1.0, 0.125, 1.0, 0.125, 1.0, 0.1094, 1.0, 0.1719, 1.0, 0.1562, 1.0, 0.1562, 1.0, 0.1719, 1.0, 0.09375, 1.0, 0.1094, 1.0, 0.1094, 1.0, 0.09375, 1.0, 0.1875, 1.0, 0.1719, 1.0, 0.1719, 1.0, 0.1875, 1.0, 0.07812, 1.0, 0.09375, 1.0, 0.09375, 1.0, 0.07812, 1.0, 0.0, 1.0, 0.0, 1.0, 0.0, 1.0, 0.0, 1.0, 0.2031, 1.0, 0.1875, 1.0, 0.1875, 1.0, 0.2031, 1.0, 0.0625, 1.0, 0.07812, 1.0, 0.07812, 1.0, 0.0625, 1.0, 0.2031, 1.0, 0.2031, 1.0, 0.2188, 1.0, 0.2188, 1.0, 0.25, 1.0, 0.25, 1.0, 0.25, 1.0, 0.25, 1.0, 0.03125, 1.0, 0.04688, 1.0, 0.04688, 1.0, 0.03125, 1.0, 0.2344, 1.0, 0.2188, 1.0, 0.2188, 1.0, 0.2344, 1.0, 0.04688, 1.0, 0.03125, 1.0, 0.03125, 1.0, 0.04688, 1.0, 0.2188, 1.0, 0.2344, 1.0, 0.2344, 1.0, 0.2188, 1.0, 0.0625, 1.0, 0.04688, 1.0, 0.04688, 1.0, 0.0625, 1.0, 0.07812, 1.0, 0.0625, 1.0, 0.0625, 1.0, 0.07812, 1.0, 0.25, 1.0, 0.25, 1.0, 0.25, 1.0, 0.25, 1.0, 0.2188, 1.0, 0.2188, 1.0, 0.2031, 1.0, 0.2031, 1.0, 0.1406, 1.0, 0.125, 1.0, 0.125, 1.0, 0.1406, 1.0, 0.09375, 1.0, 0.07812, 1.0, 0.07812, 1.0, 0.09375, 1.0, 0.1875, 1.0, 0.2031, 1.0, 0.2031, 1.0, 0.1875, 1.0, 0.09375, 1.0, 0.09375, 1.0, 0.1094, 1.0, 0.1094, 1.0, 0.1562, 1.0, 0.1562, 1.0, 0.1719, 1.0, 0.1719, 1.0, 0.1094, 1.0, 0.1094, 1.0, 0.125, 1.0, 0.125, 1.0, 0.1719, 1.0, 0.1719, 1.0, 0.1875, 1.0, 0.1875, 1.0, 0.1875, 1.0, 0.1875, 1.0, 0.2031, 1.0, 0.2031, 1.0, 0.2188, 1.0, 0.2031, 1.0, 0.2031, 1.0, 0.2188, 1.0, 0.1406, 1.0, 0.1406, 1.0, 0.1562, 1.0, 0.1562, 1.0, 0.03125, 1.0, 0.03125, 1.0, 0.04688, 1.0, 0.04688, 1.0, 0.2188, 1.0, 0.2188, 1.0, 0.2344, 1.0, 0.2344, 1.0, 0.2344, 1.0, 0.2344, 1.0, 0.25, 1.0, 0.25, 1.0, 0.0625, 1.0, 0.0625, 1.0, 0.07812, 1.0, 0.07812, 1.0, 0.04688, 1.0, 0.04688, 1.0, 0.0625, 1.0, 0.0625, 1.0, 0.0, 1.0, 0.0, 1.0, 0.01562, 1.0, 0.01562, 1.0, 0.07812, 1.0, 0.07812, 1.0, 0.09375, 1.0, 0.09375, 1.0, 0.125, 1.0, 0.125, 1.0, 0.1406, 1.0, 0.1406, 1.0, 0.01562, 1.0, 0.01562, 1.0, 0.03125, 1.0, 0.03125, 1.0, 0.25, 1.0, 0.2344, 1.0, 0.2344, 1.0, 0.25, 1.0, 0.1719, 1.0, 0.1875, 1.0, 0.1875, 1.0, 0.1719, 1.0, 0.01562, 1.0, 0.0, 1.0, 0.0, 1.0, 0.01562, 1.0, 0.1875, 1.0, 0.2031, 1.0, 0.2031, 1.0, 0.1875, 1.0, 0.03125, 1.0, 0.01562, 1.0, 0.01562, 1.0, 0.03125, 1.0, 0.2188, 1.0, 0.2188, 1.0, 0.2031, 1.0, 0.2031, 1.0, 0.1719, 1.0, 0.1562, 1.0, 0.1562, 1.0, 0.1719, 1.0, 0.2188, 1.0, 0.2344, 1.0, 0.2344, 1.0, 0.2188, 1.0, 0.03125, 1.0, 0.04688, 1.0, 0.04688, 1.0, 0.03125, 1.0, 0.1875, 1.0, 0.1719, 1.0, 0.1719, 1.0, 0.1875, 1.0, 0.04688, 1.0, 0.0625, 1.0, 0.0625, 1.0, 0.04688, 1.0, 0.0625, 1.0, 0.07812, 1.0, 0.07812, 1.0, 0.0625, 1.0, 0.25, 1.0, 0.25, 1.0, 0.25, 1.0, 0.25, 1.0, 0.2031, 1.0, 0.1875, 1.0, 0.1875, 1.0, 0.2031, 1.0, 0.125, 1.0, 0.1406, 1.0, 0.1406, 1.0, 0.125, 1.0, 0.04688, 1.0, 0.03125, 1.0, 0.03125, 1.0, 0.04688, 1.0, 0.07812, 1.0, 0.09375, 1.0, 0.09375, 1.0, 0.07812, 1.0, 0.2031, 1.0, 0.2031, 1.0, 0.2188, 1.0, 0.2188, 1.0])
me_cylinder_002.update()
me_cylinder_003 = bpy.data.meshes.new('Cylinder.003')
me_cylinder_003.from_pydata([(-17.28, 17.31, 6.706), (-17.28, 17.31, 8.535), (-17.28, 18.31, 6.706), (-17.28, 18.31, 8.535), (-16.78, 18.18, 6.706), (-16.78, 18.18, 8.535), (-16.41, 17.81, 6.706), (-16.41, 17.81, 8.535), (-16.28, 17.31, 6.706), (-16.28, 17.31, 8.535), (-16.41, 16.81, 6.706), (-16.41, 16.81, 8.535), (-16.78, 16.44, 6.706), (-16.78, 16.44, 8.535), (-17.28, 16.31, 6.706), (-17.28, 16.31, 8.535), (-17.78, 16.44, 6.706), (-17.78, 16.44, 8.535), (-18.14, 16.81, 6.706), (-18.14, 16.81, 8.535), (-18.28, 17.31, 6.706), (-18.28, 17.31, 8.535), (-18.14, 17.81, 6.706), (-18.14, 17.81, 8.535), (-17.78, 18.18, 6.706), (-17.78, 18.18, 8.535)], [], [(0, 2, 4), (1, 5, 3), (2, 3, 5, 4), (0, 4, 6), (1, 7, 5), (4, 5, 7, 6), (0, 6, 8), (1, 9, 7), (6, 7, 9, 8), (0, 8, 10), (1, 11, 9), (8, 9, 11, 10), (0, 10, 12), (1, 13, 11), (10, 11, 13, 12), (0, 12, 14), (1, 15, 13), (12, 13, 15, 14), (0, 14, 16), (1, 17, 15), (14, 15, 17, 16), (0, 16, 18), (1, 19, 17), (16, 17, 19, 18), (0, 18, 20), (1, 21, 19), (18, 19, 21, 20), (0, 20, 22), (1, 23, 21), (20, 21, 23, 22), (0, 22, 24), (1, 25, 23), (22, 23, 25, 24), (0, 24, 2), (1, 3, 25), (24, 25, 3, 2)])
_uv = me_cylinder_003.uv_layers.new(name='UVMap')
_uv.uv.foreach_set('vector', [0.75, 0.25, 0.75, 0.49, 0.87, 0.4578, 0.25, 0.25, 0.37, 0.4578, 0.25, 0.49, 1.0, 0.5, 1.0, 1.0, 0.9167, 1.0, 0.9167, 0.5, 0.75, 0.25, 0.87, 0.4578, 0.9578, 0.37, 0.25, 0.25, 0.4578, 0.37, 0.37, 0.4578, 0.9167, 0.5, 0.9167, 1.0, 0.8333, 1.0, 0.8333, 0.5, 0.75, 0.25, 0.9578, 0.37, 0.99, 0.25, 0.25, 0.25, 0.49, 0.25, 0.4578, 0.37, 0.8333, 0.5, 0.8333, 1.0, 0.75, 1.0, 0.75, 0.5, 0.75, 0.25, 0.99, 0.25, 0.9578, 0.13, 0.25, 0.25, 0.4578, 0.13, 0.49, 0.25, 0.75, 0.5, 0.75, 1.0, 0.6667, 1.0, 0.6667, 0.5, 0.75, 0.25, 0.9578, 0.13, 0.87, 0.04215, 0.25, 0.25, 0.37, 0.04215, 0.4578, 0.13, 0.6667, 0.5, 0.6667, 1.0, 0.5833, 1.0, 0.5833, 0.5, 0.75, 0.25, 0.87, 0.04215, 0.75, 0.01, 0.25, 0.25, 0.25, 0.01, 0.37, 0.04215, 0.5833, 0.5, 0.5833, 1.0, 0.5, 1.0, 0.5, 0.5, 0.75, 0.25, 0.75, 0.01, 0.63, 0.04215, 0.25, 0.25, 0.13, 0.04215, 0.25, 0.01, 0.5, 0.5, 0.5, 1.0, 0.4167, 1.0, 0.4167, 0.5, 0.75, 0.25, 0.63, 0.04215, 0.5422, 0.13, 0.25, 0.25, 0.04215, 0.13, 0.13, 0.04215, 0.4167, 0.5, 0.4167, 1.0, 0.3333, 1.0, 0.3333, 0.5, 0.75, 0.25, 0.5422, 0.13, 0.51, 0.25, 0.25, 0.25, 0.01, 0.25, 0.04215, 0.13, 0.3333, 0.5, 0.3333, 1.0, 0.25, 1.0, 0.25, 0.5, 0.75, 0.25, 0.51, 0.25, 0.5422, 0.37, 0.25, 0.25, 0.04215, 0.37, 0.01, 0.25, 0.25, 0.5, 0.25, 1.0, 0.1667, 1.0, 0.1667, 0.5, 0.75, 0.25, 0.5422, 0.37, 0.63, 0.4578, 0.25, 0.25, 0.13, 0.4578, 0.04215, 0.37, 0.1667, 0.5, 0.1667, 1.0, 0.08333, 1.0, 0.08333, 0.5, 0.75, 0.25, 0.63, 0.4578, 0.75, 0.49, 0.25, 0.25, 0.25, 0.49, 0.13, 0.4578, 0.08333, 0.5, 0.08333, 1.0, 7.451e-08, 1.0, 7.451e-08, 0.5])
me_cylinder_003.update()
me_cylinder_004 = bpy.data.meshes.new('Cylinder.004')
me_cylinder_004.from_pydata([(-17.87, 18.33, 8.535), (-17.28, 19.86, 8.535), (-17.28, 19.86, 8.131), (-17.87, 18.33, 8.131), (-16.0, 19.51, 8.131), (-18.3, 17.9, 8.131), (-15.07, 18.58, 8.131), (-18.45, 17.31, 8.131), (-14.73, 17.31, 8.131), (-18.3, 16.72, 8.131), (-15.07, 16.04, 8.131), (-17.87, 16.29, 8.131), (-16.0, 15.11, 8.131), (-17.28, 16.13, 8.131), (-17.28, 14.76, 8.131), (-16.69, 16.29, 8.131), (-18.55, 15.11, 8.131), (-16.26, 16.72, 8.131), (-19.48, 16.04, 8.131), (-16.1, 17.31, 8.131), (-19.82, 17.31, 8.131), (-16.26, 17.9, 8.131), (-19.48, 18.58, 8.131), (-16.69, 18.33, 8.131), (-18.55, 19.51, 8.131), (-17.28, 18.49, 8.131), (-16.0, 19.51, 8.535), (-18.3, 17.9, 8.535), (-15.07, 18.58, 8.535), (-18.45, 17.31, 8.535), (-14.73, 17.31, 8.535), (-18.3, 16.72, 8.535), (-15.07, 16.04, 8.535), (-17.87, 16.29, 8.535), (-16.0, 15.11, 8.535), (-17.28, 16.13, 8.535), (-17.28, 14.76, 8.535), (-16.69, 16.29, 8.535), (-18.55, 15.11, 8.535), (-16.26, 16.72, 8.535), (-19.48, 16.04, 8.535), (-16.1, 17.31, 8.535), (-19.82, 17.31, 8.535), (-16.26, 17.9, 8.535), (-19.48, 18.58, 8.535), (-16.69, 18.33, 8.535), (-18.55, 19.51, 8.535), (-17.28, 18.49, 8.535)], [], [(6, 8, 30, 28), (46, 1, 47, 0), (14, 13, 11, 16), (12, 14, 36, 34), (32, 34, 37, 39), (22, 5, 3, 24), (5, 7, 29, 27), (28, 30, 41, 43), (4, 23, 21, 6), (24, 2, 1, 46), (42, 44, 27, 29), (8, 19, 17, 10), (23, 25, 47, 45), (38, 40, 31, 33), (2, 25, 23, 4), (11, 13, 35, 33), (34, 36, 35, 37), (12, 15, 13, 14), (20, 22, 44, 42), (1, 26, 45, 47), (16, 11, 9, 18), (14, 16, 38, 36), (30, 32, 39, 41), (20, 7, 5, 22), (8, 10, 32, 30), (26, 28, 43, 45), (6, 21, 19, 8), (21, 23, 45, 43), (44, 46, 0, 27), (10, 17, 15, 12), (9, 11, 33, 31), (36, 38, 33, 35), (24, 3, 25, 2), (17, 19, 41, 39), (40, 42, 29, 31), (18, 9, 7, 20), (18, 20, 42, 40), (7, 9, 31, 29), (19, 21, 43, 41), (25, 3, 0, 47), (13, 15, 37, 35), (4, 6, 28, 26), (10, 12, 34, 32), (2, 4, 26, 1), (16, 18, 40, 38), (22, 24, 46, 44), (3, 5, 27, 0), (15, 17, 39, 37)])
_uv = me_cylinder_004.uv_layers.new(name='UVMap')
_uv.uv.foreach_set('vector', [0.0, 0.0, 0.0, 0.0, 0.0, 0.0, 0.0, 0.0, 0.0, 0.0, 0.0, 0.0, 0.0, 0.0, 0.0, 0.0, 0.0, 0.0, 0.0, 0.0, 0.0, 0.0, 0.0, 0.0, 0.0, 0.0, 0.0, 0.0, 0.0, 0.0, 0.0, 0.0, 0.0, 0.0, 0.0, 0.0, 0.0, 0.0, 0.0, 0.0, 0.0, 0.0, 0.0, 0.0, 0.0, 0.0, 0.0, 0.0, 0.0, 0.0, 0.0, 0.0, 0.0, 0.0, 0.0, 0.0, 0.0, 0.0, 0.0, 0.0, 0.0, 0.0, 0.0, 0.0, 0.0, 0.0, 0.0, 0.0, 0.0, 0.0, 0.0, 0.0, 0.0, 0.0, 0.0, 0.0, 0.0, 0.0, 0.0, 0.0, 0.0, 0.0, 0.0, 0.0, 0.0, 0.0, 0.0, 0.0, 0.0, 0.0, 0.0, 0.0, 0.0, 0.0, 0.0, 0.0, 0.0, 0.0, 0.0, 0.0, 0.0, 0.0, 0.0, 0.0, 0.0, 0.0, 0.0, 0.0, 0.0, 0.0, 0.0, 0.0, 0.0, 0.0, 0.0, 0.0, 0.0, 0.0, 0.0, 0.0, 0.0, 0.0, 0.0, 0.0, 0.0, 0.0, 0.0, 0.0, 0.0, 0.0, 0.0, 0.0, 0.0, 0.0, 0.0, 0.0, 0.0, 0.0, 0.0, 0.0, 0.0, 0.0, 0.0, 0.0, 0.0, 0.0, 0.0, 0.0, 0.0, 0.0, 0.0, 0.0, 0.0, 0.0, 0.0, 0.0, 0.0, 0.0, 0.0, 0.0, 0.0, 0.0, 0.0, 0.0, 0.0, 0.0, 0.0, 0.0, 0.0, 0.0, 0.0, 0.0, 0.0, 0.0, 0.0, 0.0, 0.0, 0.0, 0.0, 0.0, 0.0, 0.0, 0.0, 0.0, 0.0, 0.0, 0.0, 0.0, 0.0, 0.0, 0.0, 0.0, 0.0, 0.0, 0.0, 0.0, 0.0, 0.0, 0.0, 0.0, 0.0, 0.0, 0.0, 0.0, 0.0, 0.0, 0.0, 0.0, 0.0, 0.0, 0.0, 0.0, 0.0, 0.0, 0.0, 0.0, 0.0, 0.0, 0.0, 0.0, 0.0, 0.0, 0.0, 0.0, 0.0, 0.0, 0.0, 0.0, 0.0, 0.0, 0.0, 0.0, 0.0, 0.0, 0.0, 0.0, 0.0, 0.0, 0.0, 0.0, 0.0, 0.0, 0.0, 0.0, 0.0, 0.0, 0.0, 0.0, 0.0, 0.0, 0.0, 0.0, 0.0, 0.0, 0.0, 0.0, 0.0, 0.0, 0.0, 0.0, 0.0, 0.0, 0.0, 0.0, 0.0, 0.0, 0.0, 0.0, 0.0, 0.0, 0.0, 0.0, 0.0, 0.0, 0.0, 0.0, 0.0, 0.0, 0.0, 0.0, 0.0, 0.0, 0.0, 0.0, 0.0, 0.0, 0.0, 0.0, 0.0, 0.0, 0.0, 0.0, 0.0, 0.0, 0.0, 0.0, 0.0, 0.0, 0.0, 0.0, 0.0, 0.0, 0.0, 0.0, 0.0, 0.0, 0.0, 0.0, 0.0, 0.0, 0.0, 0.0, 0.0, 0.0, 0.0, 0.0, 0.0, 0.0, 0.0, 0.0, 0.0, 0.0, 0.0, 0.0, 0.0, 0.0, 0.0, 0.0, 0.0, 0.0, 0.0, 0.0, 0.0, 0.0, 0.0, 0.0, 0.0, 0.0, 0.0, 0.0, 0.0, 0.0, 0.0, 0.0, 0.0, 0.0, 0.0, 0.0, 0.0, 0.0, 0.0, 0.0, 0.0, 0.0, 0.0, 0.0, 0.0, 0.0, 0.0, 0.0, 0.0, 0.0, 0.0, 0.0, 0.0, 0.0, 0.0, 0.0, 0.0, 0.0, 0.0, 0.0, 0.0, 0.0, 0.0, 0.0, 0.0, 0.0, 0.0, 0.0, 0.0, 0.0, 0.0, 0.0])
me_cylinder_004.update()
me_plane_002 = bpy.data.meshes.new('Plane.002')
me_plane_002.from_pydata([(-1.0, -1.0, 0.0), (1.0, -1.0, 0.0), (-1.0, 1.0, 0.0), (1.0, 1.0, 0.0)], [], [(0, 1, 3, 2)])
_uv = me_plane_002.uv_layers.new(name='UVMap')
_uv.uv.foreach_set('vector', [0.0, 0.0, 1.0, 0.0, 1.0, 1.0, 0.0, 1.0])
me_plane_002.materials.append(mat_material_001)
me_plane_002.update()
me_cylinder_005 = bpy.data.meshes.new('Cylinder.005')
me_cylinder_005.from_pydata([(-0.03378, 0.3315, 0.6052), (-0.3034, 1.787e-05, 0.6052), (-0.06744, 0.3311, 0.6052), (-0.1745, 0.3214, 0.6052), (-0.2692, 0.3003, 0.6052), (-0.3192, 0.1975, 0.6052), (-0.326, 0.1617, 0.6052), (-0.331, 0.127, 0.6052), (-0.3346, 0.09384, 0.6052), (-0.2345, 0.1925, 0.6052), (-0.2145, 0.2145, 0.6052), (-0.1686, 0.2523, 0.6052), (-0.3372, 0.06244, 0.6052), (-0.1161, 0.2803, 0.6052), (-0.08807, 0.2903, 0.6052), (-0.339, 0.03404, 0.6052), (-3.467e-05, 0.3318, 0.6052), (-7.353e-06, 0.3034, 0.6052), (-0.1022, 0.3289, 0.6052), (-0.1369, 0.3261, 0.6052), (-0.3019, 0.02974, 0.6052), (-0.2976, 0.05919, 0.6052), (-0.2903, 0.08807, 0.6052), (-0.2803, 0.1161, 0.6052), (-0.2676, 0.143, 0.6052), (-0.2523, 0.1686, 0.6052), (-0.2221, 0.3138, 0.6052), (-0.2901, 0.2901, 0.6052), (-0.1925, 0.2345, 0.6052), (-0.3013, 0.2683, 0.6052), (-0.143, 0.2676, 0.6052), (-0.3401, 6.41e-05, 0.6052), (-0.05919, 0.2976, 0.6052), (-0.02974, 0.3019, 0.6052), (-0.04359, 0.4277, 0.6052), (-0.087, 0.4271, 0.6052), (-0.2252, 0.4147, 0.6052), (-0.3373, 0.3763, 0.6052), (-0.4063, 0.2686, 0.6052), (-0.4206, 0.2087, 0.6052), (-0.427, 0.1639, 0.6052), (-0.4316, 0.1211, 0.6052), (-0.435, 0.08055, 0.6052), (-0.4374, 0.04391, 0.6052), (-4.473e-05, 0.428, 0.6052), (-0.1319, 0.4243, 0.6052), (-0.1767, 0.4207, 0.6052), (-0.2834, 0.4017, 0.6052), (-0.3597, 0.3597, 0.6052), (-0.3757, 0.3415, 0.6052), (-0.4387, 8.27e-05, 0.6052), (-0.03378, 0.3315, 1.673e-05), (-0.3034, 1.787e-05, 1.673e-05), (-0.06744, 0.3311, 1.673e-05), (-0.1745, 0.3214, 1.673e-05), (-0.2692, 0.3003, 1.673e-05), (-0.3192, 0.1975, 1.673e-05), (-0.326, 0.1617, 1.673e-05), (-0.331, 0.127, 1.673e-05), (-0.3346, 0.09384, 1.673e-05), (-0.2345, 0.1925, 1.673e-05), (-0.2145, 0.2145, 1.673e-05), (-0.1686, 0.2523, 1.673e-05), (-0.3372, 0.06244, 1.673e-05), (-0.1161, 0.2803, 1.673e-05), (-0.08807, 0.2903, 1.673e-05), (-0.339, 0.03404, 1.673e-05), (-3.467e-05, 0.3318, 1.673e-05), (-7.353e-06, 0.3034, 1.673e-05), (-0.1022, 0.3289, 1.673e-05), (-0.1369, 0.3261, 1.673e-05), (-0.3019, 0.02974, 1.673e-05), (-0.2976, 0.05919, 1.673e-05), (-0.2903, 0.08807, 1.673e-05), (-0.2803, 0.1161, 1.673e-05), (-0.2676, 0.143, 1.673e-05), (-0.2523, 0.1686, 1.673e-05), (-0.2221, 0.3138, 1.673e-05), (-0.2901, 0.2901, 1.673e-05), (-0.1925, 0.2345, 1.673e-05), (-0.3013, 0.2683, 1.673e-05), (-0.143, 0.2676, 1.673e-05), (-0.3401, 6.41e-05, 1.673e-05), (-0.05919, 0.2976, 1.673e-05), (-0.02974, 0.3019, 1.673e-05), (-0.04359, 0.4277, 1.673e-05), (-0.087, 0.4271, 1.673e-05), (-0.2252, 0.4147, 1.673e-05), (-0.3373, 0.3763, 1.673e-05), (-0.4063, 0.2686, 1.673e-05), (-0.4206, 0.2087, 1.673e-05), (-0.427, 0.1639, 1.673e-05), (-0.4316, 0.1211, 1.673e-05), (-0.435, 0.08055, 1.673e-05), (-0.4374, 0.04391, 1.673e-05), (-4.473e-05, 0.428, 1.673e-05), (-0.1319, 0.4243, 1.673e-05), (-0.1767, 0.4207, 1.673e-05), (-0.2834, 0.4017, 1.673e-05), (-0.3597, 0.3597, 1.673e-05), (-0.3757, 0.3415, 1.673e-05), (-0.4387, 8.27e-05, 1.673e-05), (-0.06744, 0.3311, 0.6531), (-0.1022, 0.3289, 0.6531), (-0.1369, 0.3261, 0.6531), (-0.1745, 0.3214, 0.6531), (-0.2221, 0.3138, 0.6531), (-0.2692, 0.3003, 0.6531), (-0.2901, 0.2901, 0.6531), (-0.3013, 0.2683, 0.6531), (-0.3192, 0.1975, 0.6531), (-0.339, 0.03404, 0.6531), (-0.3401, 6.41e-05, 0.6531), (-3.467e-05, 0.3318, 0.6531), (-0.03378, 0.3315, 0.6531), (-0.326, 0.1617, 0.6531), (-0.331, 0.127, 0.6531), (-0.3346, 0.09384, 0.6531), (-0.3372, 0.06244, 0.6531), (-0.087, 0.4271, 0.6531), (-0.1319, 0.4243, 0.6531), (-0.1767, 0.4207, 0.6531), (-0.2252, 0.4147, 0.6531), (-0.2834, 0.4017, 0.6531), (-0.3373, 0.3763, 0.6531), (-0.3597, 0.3597, 0.6531), (-0.3757, 0.3415, 0.6531), (-0.4063, 0.2686, 0.6531), (-0.4374, 0.04391, 0.6531), (-0.4387, 8.27e-05, 0.6531), (-4.473e-05, 0.428, 0.6531), (-0.04359, 0.4277, 0.6531), (-0.4206, 0.2087, 0.6531), (-0.427, 0.1639, 0.6531), (-0.4316, 0.1211, 0.6531), (-0.435, 0.08055, 0.6531)], [], [(28, 4, 27, 10), (10, 27, 29, 9), (24, 6, 7, 23), (9, 29, 5, 25), (23, 7, 8, 22), (32, 2, 18, 14), (21, 22, 8, 12), (17, 16, 0, 33), (13, 19, 3, 30), (21, 12, 15, 20), (20, 15, 31, 1), (30, 3, 26, 11), (33, 0, 2, 32), (25, 5, 6, 24), (11, 26, 4, 28), (14, 18, 19, 13), (38, 39, 132, 127), (5, 29, 109, 110), (34, 35, 119, 131), (44, 34, 131, 130), (43, 50, 129, 128), (27, 4, 107, 108), (29, 27, 108, 109), (16, 44, 130, 113), (49, 38, 127, 126), (4, 26, 106, 107), (19, 18, 103, 104), (37, 48, 125, 124), (26, 3, 105, 106), (15, 12, 118, 111), (47, 37, 124, 123), (3, 19, 104, 105), (79, 61, 78, 55), (61, 60, 80, 78), (75, 74, 58, 57), (60, 76, 56, 80), (74, 73, 59, 58), (83, 65, 69, 53), (72, 73, 59, 63), (68, 84, 51, 67), (64, 81, 54, 70), (72, 71, 66, 63), (71, 52, 82, 66), (81, 62, 77, 54), (84, 83, 53, 51), (76, 75, 57, 56), (62, 79, 55, 77), (65, 64, 70, 69), (77, 55, 88, 98), (56, 57, 90, 89), (55, 78, 99, 88), (57, 58, 91, 90), (58, 59, 92, 91), (63, 59, 92, 93), (80, 56, 89, 100), (53, 69, 96, 86), (63, 66, 94, 93), (66, 82, 101, 94), (70, 54, 87, 97), (69, 70, 97, 96), (67, 51, 85, 95), (54, 77, 98, 87), (78, 80, 100, 99), (51, 53, 86, 85), (37, 47, 98, 88), (48, 37, 88, 99), (10, 9, 60, 61), (38, 49, 100, 89), (44, 16, 67, 95), (24, 23, 74, 75), (50, 43, 94, 101), (20, 1, 52, 71), (33, 32, 83, 84), (34, 44, 95, 85), (9, 25, 76, 60), (14, 13, 64, 65), (17, 33, 84, 68), (35, 34, 85, 86), (25, 24, 75, 76), (28, 10, 61, 79), (39, 38, 89, 90), (11, 28, 79, 62), (40, 39, 90, 91), (30, 11, 62, 81), (16, 17, 68, 67), (41, 40, 91, 92), (13, 30, 81, 64), (41, 92, 93, 42), (1, 31, 82, 52), (32, 14, 65, 83), (43, 42, 93, 94), (45, 35, 86, 96), (21, 20, 71, 72), (46, 45, 96, 97), (36, 46, 97, 87), (31, 50, 101, 82), (21, 72, 73, 22), (49, 48, 99, 100), (47, 36, 87, 98), (23, 22, 73, 74), (106, 123, 124, 107), (110, 127, 132, 115), (107, 124, 125, 108), (115, 132, 133, 116), (116, 133, 134, 117), (118, 117, 134, 135), (109, 126, 127, 110), (102, 119, 120, 103), (118, 135, 128, 111), (111, 128, 129, 112), (104, 121, 122, 105), (103, 120, 121, 104), (113, 130, 131, 114), (105, 122, 123, 106), (108, 125, 126, 109), (114, 131, 119, 102), (31, 15, 111, 112), (39, 40, 133, 132), (0, 16, 113, 114), (40, 41, 134, 133), (2, 0, 114, 102), (42, 135, 134, 41), (6, 5, 110, 115), (42, 43, 128, 135), (35, 45, 120, 119), (7, 6, 115, 116), (45, 46, 121, 120), (46, 36, 122, 121), (50, 31, 112, 129), (8, 7, 116, 117), (48, 49, 126, 125), (18, 2, 102, 103), (36, 47, 123, 122), (8, 117, 118, 12)])
_uv = me_cylinder_005.uv_layers.new(name='UVMap')
_uv.uv.foreach_set('vector', [0.1094, 1.0, 0.1094, 1.0, 0.125, 1.0, 0.125, 1.0, 0.125, 1.0, 0.125, 1.0, 0.1406, 1.0, 0.1406, 1.0, 0.1719, 1.0, 0.1719, 1.0, 0.1875, 1.0, 0.1875, 1.0, 0.1406, 1.0, 0.1406, 1.0, 0.1562, 1.0, 0.1562, 1.0, 0.1875, 1.0, 0.1875, 1.0, 0.2031, 1.0, 0.2031, 1.0, 0.03125, 1.0, 0.03125, 1.0, 0.04688, 1.0, 0.04688, 1.0, 0.2188, 1.0, 0.2031, 1.0, 0.2031, 1.0, 0.2188, 1.0, 0.0, 1.0, 0.0, 1.0, 0.01562, 1.0, 0.01562, 1.0, 0.0625, 1.0, 0.0625, 1.0, 0.07812, 1.0, 0.07812, 1.0, 0.2188, 1.0, 0.2188, 1.0, 0.2344, 1.0, 0.2344, 1.0, 0.2344, 1.0, 0.2344, 1.0, 0.25, 1.0, 0.25, 1.0, 0.07812, 1.0, 0.07812, 1.0, 0.09375, 1.0, 0.09375, 1.0, 0.01562, 1.0, 0.01562, 1.0, 0.03125, 1.0, 0.03125, 1.0, 0.1562, 1.0, 0.1562, 1.0, 0.1719, 1.0, 0.1719, 1.0, 0.09375, 1.0, 0.09375, 1.0, 0.1094, 1.0, 0.1094, 1.0, 0.04688, 1.0, 0.04688, 1.0, 0.0625, 1.0, 0.0625, 1.0, 0.1562, 1.0, 0.1719, 1.0, 0.1719, 1.0, 0.1562, 1.0, 0.1562, 1.0, 0.1406, 1.0, 0.1406, 1.0, 0.1562, 1.0, 0.01562, 1.0, 0.03125, 1.0, 0.03125, 1.0, 0.01562, 1.0, 0.0, 1.0, 0.01562, 1.0, 0.01562, 1.0, 0.0, 1.0, 0.2344, 1.0, 0.25, 1.0, 0.25, 1.0, 0.2344, 1.0, 0.125, 1.0, 0.1094, 1.0, 0.1094, 1.0, 0.125, 1.0, 0.1406, 1.0, 0.125, 1.0, 0.125, 1.0, 0.1406, 1.0, 0.0, 1.0, 0.0, 1.0, 0.0, 1.0, 0.0, 1.0, 0.1406, 1.0, 0.1562, 1.0, 0.1562, 1.0, 0.1406, 1.0, 0.1094, 1.0, 0.09375, 1.0, 0.09375, 1.0, 0.1094, 1.0, 0.0625, 1.0, 0.04688, 1.0, 0.04688, 1.0, 0.0625, 1.0, 0.1094, 1.0, 0.125, 1.0, 0.125, 1.0, 0.1094, 1.0, 0.09375, 1.0, 0.07812, 1.0, 0.07812, 1.0, 0.09375, 1.0, 0.2344, 1.0, 0.2188, 1.0, 0.2188, 1.0, 0.2344, 1.0, 0.09375, 1.0, 0.1094, 1.0, 0.1094, 1.0, 0.09375, 1.0, 0.07812, 1.0, 0.0625, 1.0, 0.0625, 1.0, 0.07812, 1.0, 0.1094, 1.0, 0.125, 1.0, 0.125, 1.0, 0.1094, 1.0, 0.125, 1.0, 0.1406, 1.0, 0.1406, 1.0, 0.125, 1.0, 0.1719, 1.0, 0.1875, 1.0, 0.1875, 1.0, 0.1719, 1.0, 0.1406, 1.0, 0.1562, 1.0, 0.1562, 1.0, 0.1406, 1.0, 0.1875, 1.0, 0.2031, 1.0, 0.2031, 1.0, 0.1875, 1.0, 0.03125, 1.0, 0.04688, 1.0, 0.04688, 1.0, 0.03125, 1.0, 0.2188, 1.0, 0.2031, 1.0, 0.2031, 1.0, 0.2188, 1.0, 0.0, 1.0, 0.01562, 1.0, 0.01562, 1.0, 0.0, 1.0, 0.0625, 1.0, 0.07812, 1.0, 0.07812, 1.0, 0.0625, 1.0, 0.2188, 1.0, 0.2344, 1.0, 0.2344, 1.0, 0.2188, 1.0, 0.2344, 1.0, 0.25, 1.0, 0.25, 1.0, 0.2344, 1.0, 0.07812, 1.0, 0.09375, 1.0, 0.09375, 1.0, 0.07812, 1.0, 0.01562, 1.0, 0.03125, 1.0, 0.03125, 1.0, 0.01562, 1.0, 0.1562, 1.0, 0.1719, 1.0, 0.1719, 1.0, 0.1562, 1.0, 0.09375, 1.0, 0.1094, 1.0, 0.1094, 1.0, 0.09375, 1.0, 0.04688, 1.0, 0.0625, 1.0, 0.0625, 1.0, 0.04688, 1.0, 0.09375, 1.0, 0.1094, 1.0, 0.1094, 1.0, 0.09375, 1.0, 0.1562, 1.0, 0.1719, 1.0, 0.1719, 1.0, 0.1562, 1.0, 0.1094, 1.0, 0.125, 1.0, 0.125, 1.0, 0.1094, 1.0, 0.1719, 1.0, 0.1875, 1.0, 0.1875, 1.0, 0.1719, 1.0, 0.1875, 1.0, 0.2031, 1.0, 0.2031, 1.0, 0.1875, 1.0, 0.2188, 1.0, 0.2031, 1.0, 0.2031, 1.0, 0.2188, 1.0, 0.1406, 1.0, 0.1562, 1.0, 0.1562, 1.0, 0.1406, 1.0, 0.03125, 1.0, 0.04688, 1.0, 0.04688, 1.0, 0.03125, 1.0, 0.2188, 1.0, 0.2344, 1.0, 0.2344, 1.0, 0.2188, 1.0, 0.2344, 1.0, 0.25, 1.0, 0.25, 1.0, 0.2344, 1.0, 0.0625, 1.0, 0.07812, 1.0, 0.07812, 1.0, 0.0625, 1.0, 0.04688, 1.0, 0.0625, 1.0, 0.0625, 1.0, 0.04688, 1.0, 0.0, 1.0, 0.01562, 1.0, 0.01562, 1.0, 0.0, 1.0, 0.07812, 1.0, 0.09375, 1.0, 0.09375, 1.0, 0.07812, 1.0, 0.125, 1.0, 0.1406, 1.0, 0.1406, 1.0, 0.125, 1.0, 0.01562, 1.0, 0.03125, 1.0, 0.03125, 1.0, 0.01562, 1.0, 0.1094, 1.0, 0.09375, 1.0, 0.09375, 1.0, 0.1094, 1.0, 0.125, 1.0, 0.1094, 1.0, 0.1094, 1.0, 0.125, 1.0, 0.125, 1.0, 0.1406, 1.0, 0.1406, 1.0, 0.125, 1.0, 0.1562, 1.0, 0.1406, 1.0, 0.1406, 1.0, 0.1562, 1.0, 0.0, 1.0, 0.0, 1.0, 0.0, 1.0, 0.0, 1.0, 0.1719, 1.0, 0.1875, 1.0, 0.1875, 1.0, 0.1719, 1.0, 0.25, 1.0, 0.2344, 1.0, 0.2344, 1.0, 0.25, 1.0, 0.2344, 1.0, 0.25, 1.0, 0.25, 1.0, 0.2344, 1.0, 0.01562, 1.0, 0.03125, 1.0, 0.03125, 1.0, 0.01562, 1.0, 0.01562, 1.0, 0.0, 1.0, 0.0, 1.0, 0.01562, 1.0, 0.1406, 1.0, 0.1562, 1.0, 0.1562, 1.0, 0.1406, 1.0, 0.04688, 1.0, 0.0625, 1.0, 0.0625, 1.0, 0.04688, 1.0, 0.0, 1.0, 0.01562, 1.0, 0.01562, 1.0, 0.0, 1.0, 0.03125, 1.0, 0.01562, 1.0, 0.01562, 1.0, 0.03125, 1.0, 0.1562, 1.0, 0.1719, 1.0, 0.1719, 1.0, 0.1562, 1.0, 0.1094, 1.0, 0.125, 1.0, 0.125, 1.0, 0.1094, 1.0, 0.1719, 1.0, 0.1562, 1.0, 0.1562, 1.0, 0.1719, 1.0, 0.09375, 1.0, 0.1094, 1.0, 0.1094, 1.0, 0.09375, 1.0, 0.1875, 1.0, 0.1719, 1.0, 0.1719, 1.0, 0.1875, 1.0, 0.07812, 1.0, 0.09375, 1.0, 0.09375, 1.0, 0.07812, 1.0, 0.0, 1.0, 0.0, 1.0, 0.0, 1.0, 0.0, 1.0, 0.2031, 1.0, 0.1875, 1.0, 0.1875, 1.0, 0.2031, 1.0, 0.0625, 1.0, 0.07812, 1.0, 0.07812, 1.0, 0.0625, 1.0, 0.2031, 1.0, 0.2031, 1.0, 0.2188, 1.0, 0.2188, 1.0, 0.25, 1.0, 0.25, 1.0, 0.25, 1.0, 0.25, 1.0, 0.03125, 1.0, 0.04688, 1.0, 0.04688, 1.0, 0.03125, 1.0, 0.2344, 1.0, 0.2188, 1.0, 0.2188, 1.0, 0.2344, 1.0, 0.04688, 1.0, 0.03125, 1.0, 0.03125, 1.0, 0.04688, 1.0, 0.2188, 1.0, 0.2344, 1.0, 0.2344, 1.0, 0.2188, 1.0, 0.0625, 1.0, 0.04688, 1.0, 0.04688, 1.0, 0.0625, 1.0, 0.07812, 1.0, 0.0625, 1.0, 0.0625, 1.0, 0.07812, 1.0, 0.25, 1.0, 0.25, 1.0, 0.25, 1.0, 0.25, 1.0, 0.2188, 1.0, 0.2188, 1.0, 0.2031, 1.0, 0.2031, 1.0, 0.1406, 1.0, 0.125, 1.0, 0.125, 1.0, 0.1406, 1.0, 0.09375, 1.0, 0.07812, 1.0, 0.07812, 1.0, 0.09375, 1.0, 0.1875, 1.0, 0.2031, 1.0, 0.2031, 1.0, 0.1875, 1.0, 0.09375, 1.0, 0.09375, 1.0, 0.1094, 1.0, 0.1094, 1.0, 0.1562, 1.0, 0.1562, 1.0, 0.1719, 1.0, 0.1719, 1.0, 0.1094, 1.0, 0.1094, 1.0, 0.125, 1.0, 0.125, 1.0, 0.1719, 1.0, 0.1719, 1.0, 0.1875, 1.0, 0.1875, 1.0, 0.1875, 1.0, 0.1875, 1.0, 0.2031, 1.0, 0.2031, 1.0, 0.2188, 1.0, 0.2031, 1.0, 0.2031, 1.0, 0.2188, 1.0, 0.1406, 1.0, 0.1406, 1.0, 0.1562, 1.0, 0.1562, 1.0, 0.03125, 1.0, 0.03125, 1.0, 0.04688, 1.0, 0.04688, 1.0, 0.2188, 1.0, 0.2188, 1.0, 0.2344, 1.0, 0.2344, 1.0, 0.2344, 1.0, 0.2344, 1.0, 0.25, 1.0, 0.25, 1.0, 0.0625, 1.0, 0.0625, 1.0, 0.07812, 1.0, 0.07812, 1.0, 0.04688, 1.0, 0.04688, 1.0, 0.0625, 1.0, 0.0625, 1.0, 0.0, 1.0, 0.0, 1.0, 0.01562, 1.0, 0.01562, 1.0, 0.07812, 1.0, 0.07812, 1.0, 0.09375, 1.0, 0.09375, 1.0, 0.125, 1.0, 0.125, 1.0, 0.1406, 1.0, 0.1406, 1.0, 0.01562, 1.0, 0.01562, 1.0, 0.03125, 1.0, 0.03125, 1.0, 0.25, 1.0, 0.2344, 1.0, 0.2344, 1.0, 0.25, 1.0, 0.1719, 1.0, 0.1875, 1.0, 0.1875, 1.0, 0.1719, 1.0, 0.01562, 1.0, 0.0, 1.0, 0.0, 1.0, 0.01562, 1.0, 0.1875, 1.0, 0.2031, 1.0, 0.2031, 1.0, 0.1875, 1.0, 0.03125, 1.0, 0.01562, 1.0, 0.01562, 1.0, 0.03125, 1.0, 0.2188, 1.0, 0.2188, 1.0, 0.2031, 1.0, 0.2031, 1.0, 0.1719, 1.0, 0.1562, 1.0, 0.1562, 1.0, 0.1719, 1.0, 0.2188, 1.0, 0.2344, 1.0, 0.2344, 1.0, 0.2188, 1.0, 0.03125, 1.0, 0.04688, 1.0, 0.04688, 1.0, 0.03125, 1.0, 0.1875, 1.0, 0.1719, 1.0, 0.1719, 1.0, 0.1875, 1.0, 0.04688, 1.0, 0.0625, 1.0, 0.0625, 1.0, 0.04688, 1.0, 0.0625, 1.0, 0.07812, 1.0, 0.07812, 1.0, 0.0625, 1.0, 0.25, 1.0, 0.25, 1.0, 0.25, 1.0, 0.25, 1.0, 0.2031, 1.0, 0.1875, 1.0, 0.1875, 1.0, 0.2031, 1.0, 0.125, 1.0, 0.1406, 1.0, 0.1406, 1.0, 0.125, 1.0, 0.04688, 1.0, 0.03125, 1.0, 0.03125, 1.0, 0.04688, 1.0, 0.07812, 1.0, 0.09375, 1.0, 0.09375, 1.0, 0.07812, 1.0, 0.2031, 1.0, 0.2031, 1.0, 0.2188, 1.0, 0.2188, 1.0])
me_cylinder_005.update()
me_cylinder_006 = bpy.data.meshes.new('Cylinder.006')
me_cylinder_006.from_pydata([(-17.28, 17.31, 6.706), (-17.28, 17.31, 8.535), (-17.28, 18.31, 6.706), (-17.28, 18.31, 8.535), (-16.78, 18.18, 6.706), (-16.78, 18.18, 8.535), (-16.41, 17.81, 6.706), (-16.41, 17.81, 8.535), (-16.28, 17.31, 6.706), (-16.28, 17.31, 8.535), (-16.41, 16.81, 6.706), (-16.41, 16.81, 8.535), (-16.78, 16.44, 6.706), (-16.78, 16.44, 8.535), (-17.28, 16.31, 6.706), (-17.28, 16.31, 8.535), (-17.78, 16.44, 6.706), (-17.78, 16.44, 8.535), (-18.14, 16.81, 6.706), (-18.14, 16.81, 8.535), (-18.28, 17.31, 6.706), (-18.28, 17.31, 8.535), (-18.14, 17.81, 6.706), (-18.14, 17.81, 8.535), (-17.78, 18.18, 6.706), (-17.78, 18.18, 8.535)], [], [(0, 2, 4), (1, 5, 3), (2, 3, 5, 4), (0, 4, 6), (1, 7, 5), (4, 5, 7, 6), (0, 6, 8), (1, 9, 7), (6, 7, 9, 8), (0, 8, 10), (1, 11, 9), (8, 9, 11, 10), (0, 10, 12), (1, 13, 11), (10, 11, 13, 12), (0, 12, 14), (1, 15, 13), (12, 13, 15, 14), (0, 14, 16), (1, 17, 15), (14, 15, 17, 16), (0, 16, 18), (1, 19, 17), (16, 17, 19, 18), (0, 18, 20), (1, 21, 19), (18, 19, 21, 20), (0, 20, 22), (1, 23, 21), (20, 21, 23, 22), (0, 22, 24), (1, 25, 23), (22, 23, 25, 24), (0, 24, 2), (1, 3, 25), (24, 25, 3, 2)])
_uv = me_cylinder_006.uv_layers.new(name='UVMap')
_uv.uv.foreach_set('vector', [0.75, 0.25, 0.75, 0.49, 0.87, 0.4578, 0.25, 0.25, 0.37, 0.4578, 0.25, 0.49, 1.0, 0.5, 1.0, 1.0, 0.9167, 1.0, 0.9167, 0.5, 0.75, 0.25, 0.87, 0.4578, 0.9578, 0.37, 0.25, 0.25, 0.4578, 0.37, 0.37, 0.4578, 0.9167, 0.5, 0.9167, 1.0, 0.8333, 1.0, 0.8333, 0.5, 0.75, 0.25, 0.9578, 0.37, 0.99, 0.25, 0.25, 0.25, 0.49, 0.25, 0.4578, 0.37, 0.8333, 0.5, 0.8333, 1.0, 0.75, 1.0, 0.75, 0.5, 0.75, 0.25, 0.99, 0.25, 0.9578, 0.13, 0.25, 0.25, 0.4578, 0.13, 0.49, 0.25, 0.75, 0.5, 0.75, 1.0, 0.6667, 1.0, 0.6667, 0.5, 0.75, 0.25, 0.9578, 0.13, 0.87, 0.04215, 0.25, 0.25, 0.37, 0.04215, 0.4578, 0.13, 0.6667, 0.5, 0.6667, 1.0, 0.5833, 1.0, 0.5833, 0.5, 0.75, 0.25, 0.87, 0.04215, 0.75, 0.01, 0.25, 0.25, 0.25, 0.01, 0.37, 0.04215, 0.5833, 0.5, 0.5833, 1.0, 0.5, 1.0, 0.5, 0.5, 0.75, 0.25, 0.75, 0.01, 0.63, 0.04215, 0.25, 0.25, 0.13, 0.04215, 0.25, 0.01, 0.5, 0.5, 0.5, 1.0, 0.4167, 1.0, 0.4167, 0.5, 0.75, 0.25, 0.63, 0.04215, 0.5422, 0.13, 0.25, 0.25, 0.04215, 0.13, 0.13, 0.04215, 0.4167, 0.5, 0.4167, 1.0, 0.3333, 1.0, 0.3333, 0.5, 0.75, 0.25, 0.5422, 0.13, 0.51, 0.25, 0.25, 0.25, 0.01, 0.25, 0.04215, 0.13, 0.3333, 0.5, 0.3333, 1.0, 0.25, 1.0, 0.25, 0.5, 0.75, 0.25, 0.51, 0.25, 0.5422, 0.37, 0.25, 0.25, 0.04215, 0.37, 0.01, 0.25, 0.25, 0.5, 0.25, 1.0, 0.1667, 1.0, 0.1667, 0.5, 0.75, 0.25, 0.5422, 0.37, 0.63, 0.4578, 0.25, 0.25, 0.13, 0.4578, 0.04215, 0.37, 0.1667, 0.5, 0.1667, 1.0, 0.08333, 1.0, 0.08333, 0.5, 0.75, 0.25, 0.63, 0.4578, 0.75, 0.49, 0.25, 0.25, 0.25, 0.49, 0.13, 0.4578, 0.08333, 0.5, 0.08333, 1.0, 7.451e-08, 1.0, 7.451e-08, 0.5])
me_cylinder_006.update()
me_cylinder_007 = bpy.data.meshes.new('Cylinder.007')
me_cylinder_007.from_pydata([(-17.87, 18.33, 8.535), (-17.28, 19.86, 8.535), (-17.28, 19.86, 8.131), (-17.87, 18.33, 8.131), (-16.0, 19.51, 8.131), (-18.3, 17.9, 8.131), (-15.07, 18.58, 8.131), (-18.45, 17.31, 8.131), (-14.73, 17.31, 8.131), (-18.3, 16.72, 8.131), (-15.07, 16.04, 8.131), (-17.87, 16.29, 8.131), (-16.0, 15.11, 8.131), (-17.28, 16.13, 8.131), (-17.28, 14.76, 8.131), (-16.69, 16.29, 8.131), (-18.55, 15.11, 8.131), (-16.26, 16.72, 8.131), (-19.48, 16.04, 8.131), (-16.1, 17.31, 8.131), (-19.82, 17.31, 8.131), (-16.26, 17.9, 8.131), (-19.48, 18.58, 8.131), (-16.69, 18.33, 8.131), (-18.55, 19.51, 8.131), (-17.28, 18.49, 8.131), (-16.0, 19.51, 8.535), (-18.3, 17.9, 8.535), (-15.07, 18.58, 8.535), (-18.45, 17.31, 8.535), (-14.73, 17.31, 8.535), (-18.3, 16.72, 8.535), (-15.07, 16.04, 8.535), (-17.87, 16.29, 8.535), (-16.0, 15.11, 8.535), (-17.28, 16.13, 8.535), (-17.28, 14.76, 8.535), (-16.69, 16.29, 8.535), (-18.55, 15.11, 8.535), (-16.26, 16.72, 8.535), (-19.48, 16.04, 8.535), (-16.1, 17.31, 8.535), (-19.82, 17.31, 8.535), (-16.26, 17.9, 8.535), (-19.48, 18.58, 8.535), (-16.69, 18.33, 8.535), (-18.55, 19.51, 8.535), (-17.28, 18.49, 8.535)], [], [(6, 28, 30, 8), (46, 0, 47, 1), (14, 16, 11, 13), (12, 34, 36, 14), (32, 39, 37, 34), (22, 24, 3, 5), (5, 27, 29, 7), (28, 43, 41, 30), (4, 6, 21, 23), (24, 46, 1, 2), (42, 29, 27, 44), (8, 10, 17, 19), (23, 45, 47, 25), (38, 33, 31, 40), (2, 4, 23, 25), (11, 33, 35, 13), (34, 37, 35, 36), (12, 14, 13, 15), (20, 42, 44, 22), (1, 47, 45, 26), (16, 18, 9, 11), (14, 36, 38, 16), (30, 41, 39, 32), (20, 22, 5, 7), (8, 30, 32, 10), (26, 45, 43, 28), (6, 8, 19, 21), (21, 43, 45, 23), (44, 27, 0, 46), (10, 12, 15, 17), (9, 31, 33, 11), (36, 35, 33, 38), (24, 2, 25, 3), (17, 39, 41, 19), (40, 31, 29, 42), (18, 20, 7, 9), (18, 40, 42, 20), (7, 29, 31, 9), (19, 41, 43, 21), (25, 47, 0, 3), (13, 35, 37, 15), (4, 26, 28, 6), (10, 32, 34, 12), (2, 1, 26, 4), (16, 38, 40, 18), (22, 44, 46, 24), (3, 0, 27, 5), (15, 37, 39, 17)])
_uv = me_cylinder_007.uv_layers.new(name='UVMap')
_uv.uv.foreach_set('vector', [0.0, 0.0, 0.0, 0.0, 0.0, 0.0, 0.0, 0.0, 0.0, 0.0, 0.0, 0.0, 0.0, 0.0, 0.0, 0.0, 0.0, 0.0, 0.0, 0.0, 0.0, 0.0, 0.0, 0.0, 0.0, 0.0, 0.0, 0.0, 0.0, 0.0, 0.0, 0.0, 0.0, 0.0, 0.0, 0.0, 0.0, 0.0, 0.0, 0.0, 0.0, 0.0, 0.0, 0.0, 0.0, 0.0, 0.0, 0.0, 0.0, 0.0, 0.0, 0.0, 0.0, 0.0, 0.0, 0.0, 0.0, 0.0, 0.0, 0.0, 0.0, 0.0, 0.0, 0.0, 0.0, 0.0, 0.0, 0.0, 0.0, 0.0, 0.0, 0.0, 0.0, 0.0, 0.0, 0.0, 0.0, 0.0, 0.0, 0.0, 0.0, 0.0, 0.0, 0.0, 0.0, 0.0, 0.0, 0.0, 0.0, 0.0, 0.0, 0.0, 0.0, 0.0, 0.0, 0.0, 0.0, 0.0, 0.0, 0.0, 0.0, 0.0, 0.0, 0.0, 0.0, 0.0, 0.0, 0.0, 0.0, 0.0, 0.0, 0.0, 0.0, 0.0, 0.0, 0.0, 0.0, 0.0, 0.0, 0.0, 0.0, 0.0, 0.0, 0.0, 0.0, 0.0, 0.0, 0.0, 0.0, 0.0, 0.0, 0.0, 0.0, 0.0, 0.0, 0.0, 0.0, 0.0, 0.0, 0.0, 0.0, 0.0, 0.0, 0.0, 0.0, 0.0, 0.0, 0.0, 0.0, 0.0, 0.0, 0.0, 0.0, 0.0, 0.0, 0.0, 0.0, 0.0, 0.0, 0.0, 0.0, 0.0, 0.0, 0.0, 0.0, 0.0, 0.0, 0.0, 0.0, 0.0, 0.0, 0.0, 0.0, 0.0, 0.0, 0.0, 0.0, 0.0, 0.0, 0.0, 0.0, 0.0, 0.0, 0.0, 0.0, 0.0, 0.0, 0.0, 0.0, 0.0, 0.0, 0.0, 0.0, 0.0, 0.0, 0.0, 0.0, 0.0, 0.0, 0.0, 0.0, 0.0, 0.0, 0.0, 0.0, 0.0, 0.0, 0.0, 0.0, 0.0, 0.0, 0.0, 0.0, 0.0, 0.0, 0.0, 0.0, 0.0, 0.0, 0.0, 0.0, 0.0, 0.0, 0.0, 0.0, 0.0, 0.0, 0.0, 0.0, 0.0, 0.0, 0.0, 0.0, 0.0, 0.0, 0.0, 0.0, 0.0, 0.0, 0.0, 0.0, 0.0, 0.0, 0.0, 0.0, 0.0, 0.0, 0.0, 0.0, 0.0, 0.0, 0.0, 0.0, 0.0, 0.0, 0.0, 0.0, 0.0, 0.0, 0.0, 0.0, 0.0, 0.0, 0.0, 0.0, 0.0, 0.0, 0.0, 0.0, 0.0, 0.0, 0.0, 0.0, 0.0, 0.0, 0.0, 0.0, 0.0, 0.0, 0.0, 0.0, 0.0, 0.0, 0.0, 0.0, 0.0, 0.0, 0.0, 0.0, 0.0, 0.0, 0.0, 0.0, 0.0, 0.0, 0.0, 0.0, 0.0, 0.0, 0.0, 0.0, 0.0, 0.0, 0.0, 0.0, 0.0, 0.0, 0.0, 0.0, 0.0, 0.0, 0.0, 0.0, 0.0, 0.0, 0.0, 0.0, 0.0, 0.0, 0.0, 0.0, 0.0, 0.0, 0.0, 0.0, 0.0, 0.0, 0.0, 0.0, 0.0, 0.0, 0.0, 0.0, 0.0, 0.0, 0.0, 0.0, 0.0, 0.0, 0.0, 0.0, 0.0, 0.0, 0.0, 0.0, 0.0, 0.0, 0.0, 0.0, 0.0, 0.0, 0.0, 0.0, 0.0, 0.0, 0.0, 0.0, 0.0, 0.0, 0.0, 0.0, 0.0, 0.0, 0.0, 0.0, 0.0, 0.0, 0.0, 0.0, 0.0, 0.0, 0.0, 0.0, 0.0, 0.0, 0.0, 0.0, 0.0, 0.0, 0.0, 0.0, 0.0, 0.0, 0.0])
me_cylinder_007.update()
me_cube = bpy.data.meshes.new('Cube')
me_cube.from_pydata([(-1.0, -1.0, -1.0), (-1.0, -1.0, 1.0), (-1.0, 1.0, -1.0), (-1.0, 1.0, 1.0), (1.0, -1.0, -1.0), (1.0, -1.0, 1.0), (1.0, 1.0, -1.0), (1.0, 1.0, 1.0)], [], [(0, 1, 3, 2), (2, 3, 7, 6), (6, 7, 5, 4), (4, 5, 1, 0), (2, 6, 4, 0), (7, 3, 1, 5)])
_uv = me_cube.uv_layers.new(name='UVMap')
_uv.uv.foreach_set('vector', [0.375, 0.0, 0.625, 0.0, 0.625, 0.25, 0.375, 0.25, 0.375, 0.25, 0.625, 0.25, 0.625, 0.5, 0.375, 0.5, 0.375, 0.5, 0.625, 0.5, 0.625, 0.75, 0.375, 0.75, 0.375, 0.75, 0.625, 0.75, 0.625, 1.0, 0.375, 1.0, 0.125, 0.5, 0.375, 0.5, 0.375, 0.75, 0.125, 0.75, 0.625, 0.5, 0.875, 0.5, 0.875, 0.75, 0.625, 0.75])
me_cube.update()
me_cube_001 = bpy.data.meshes.new('Cube.001')
me_cube_001.from_pydata([(-0.7, -0.84, -0.7862), (-0.7, -0.84, -0.03803), (-0.7, 0.84, -0.7862), (-0.7, 0.84, -0.03803), (0.7, -0.84, -0.7862), (0.7, -0.84, -0.03803), (0.7, 0.84, -0.7862), (0.7, 0.84, -0.03803), (-0.7, -0.84, 0.5235), (-0.7, 0.84, 0.5235), (0.7, -0.84, 0.5235), (0.7, 0.84, 0.5235), (-1.029, -0.84, -0.03803), (-1.029, 0.84, -0.03803), (1.029, 0.84, -0.03803), (1.029, -0.84, -0.03803), (-1.029, -0.84, 0.5235), (-1.029, 0.84, 0.5235), (1.029, 0.84, 0.5235), (1.029, -0.84, 0.5235), (-0.7, 1.08, -0.03803), (0.7, 1.08, -0.03803), (0.7, -1.08, -0.03803), (-0.7, -1.08, -0.03803), (-0.7, 1.08, 0.5235), (0.7, 1.08, 0.5235), (0.7, -1.08, 0.5235), (-0.7, -1.08, 0.5235), (1.029, 1.08, -0.03803), (1.029, 1.08, 0.5235), (1.029, -1.08, 0.5235), (1.029, -1.08, -0.03803), (-1.029, -1.08, -0.03803), (-1.029, -1.08, 0.5235), (-1.029, 1.08, 0.5235), (-1.029, 1.08, -0.03803)], [], [(0, 1, 3, 2), (2, 3, 7, 6), (6, 7, 5, 4), (4, 5, 1, 0), (2, 6, 4, 0), (8, 9, 17, 16), (11, 9, 8, 10), (11, 10, 19, 18), (5, 15, 31, 22), (16, 12, 32, 33), (15, 14, 18, 19), (13, 12, 16, 17), (1, 5, 22, 23), (5, 7, 14, 15), (14, 7, 21, 28), (3, 1, 12, 13), (15, 19, 30, 31), (3, 13, 35, 20), (23, 22, 26, 27), (21, 20, 24, 25), (24, 20, 35, 34), (26, 22, 31, 30), (23, 27, 33, 32), (21, 25, 29, 28), (13, 17, 34, 35), (7, 3, 20, 21), (12, 1, 23, 32), (9, 11, 25, 24), (19, 10, 26, 30), (11, 18, 29, 25), (10, 8, 27, 26), (17, 9, 24, 34), (8, 16, 33, 27), (18, 14, 28, 29)])
_uv = me_cube_001.uv_layers.new(name='UVMap')
_uv.uv.foreach_set('vector', [0.375, 0.0, 0.625, 0.0, 0.625, 0.25, 0.375, 0.25, 0.375, 0.25, 0.625, 0.25, 0.625, 0.5, 0.375, 0.5, 0.375, 0.5, 0.625, 0.5, 0.625, 0.75, 0.375, 0.75, 0.375, 0.75, 0.625, 0.75, 0.625, 1.0, 0.375, 1.0, 0.125, 0.5, 0.375, 0.5, 0.375, 0.75, 0.125, 0.75, 0.875, 0.75, 0.875, 0.5, 0.875, 0.5, 0.875, 0.75, 0.625, 0.5, 0.875, 0.5, 0.875, 0.75, 0.625, 0.75, 0.625, 0.5, 0.625, 0.75, 0.625, 0.75, 0.625, 0.5, 0.625, 0.75, 0.625, 0.75, 0.625, 0.75, 0.625, 0.75, 0.625, 0.0, 0.625, 0.0, 0.625, 0.0, 0.625, 0.0, 0.625, 0.75, 0.625, 0.5, 0.625, 0.5, 0.625, 0.75, 0.625, 0.25, 0.625, 0.0, 0.625, 0.0, 0.625, 0.25, 0.625, 1.0, 0.625, 0.75, 0.625, 0.75, 0.625, 1.0, 0.625, 0.75, 0.625, 0.5, 0.625, 0.5, 0.625, 0.75, 0.625, 0.5, 0.625, 0.5, 0.625, 0.5, 0.625, 0.5, 0.625, 0.25, 0.625, 0.0, 0.625, 0.0, 0.625, 0.25, 0.625, 0.75, 0.625, 0.75, 0.625, 0.75, 0.625, 0.75, 0.625, 0.25, 0.625, 0.25, 0.625, 0.25, 0.625, 0.25, 0.625, 1.0, 0.625, 0.75, 0.625, 0.75, 0.625, 1.0, 0.625, 0.5, 0.625, 0.25, 0.625, 0.25, 0.625, 0.5, 0.625, 0.25, 0.625, 0.25, 0.625, 0.25, 0.625, 0.25, 0.625, 0.75, 0.625, 0.75, 0.625, 0.75, 0.625, 0.75, 0.625, 1.0, 0.625, 1.0, 0.625, 1.0, 0.625, 1.0, 0.625, 0.5, 0.625, 0.5, 0.625, 0.5, 0.625, 0.5, 0.625, 0.25, 0.625, 0.25, 0.625, 0.25, 0.625, 0.25, 0.625, 0.5, 0.625, 0.25, 0.625, 0.25, 0.625, 0.5, 0.625, 0.0, 0.625, 0.0, 0.625, 0.0, 0.625, 0.0, 0.875, 0.5, 0.625, 0.5, 0.625, 0.5, 0.875, 0.5, 0.625, 0.75, 0.625, 0.75, 0.625, 0.75, 0.625, 0.75, 0.625, 0.5, 0.625, 0.5, 0.625, 0.5, 0.625, 0.5, 0.625, 0.75, 0.875, 0.75, 0.875, 0.75, 0.625, 0.75, 0.875, 0.5, 0.875, 0.5, 0.875, 0.5, 0.875, 0.5, 0.875, 0.75, 0.875, 0.75, 0.875, 0.75, 0.875, 0.75, 0.625, 0.5, 0.625, 0.5, 0.625, 0.5, 0.625, 0.5])
me_cube_001.update()
me_cylinder_008 = bpy.data.meshes.new('Cylinder.008')
me_cylinder_008.from_pydata([(-3.548e-15, -0.04389, 0.03175), (-3.548e-15, -0.05562, 0.03175), (0.000439, -0.04389, 0.0317), (0.000439, -0.05562, 0.0317), (0.000861, -0.04389, 0.03157), (0.000861, -0.05562, 0.03157), (0.00125, -0.04389, 0.03137), (0.00125, -0.05562, 0.03137), (0.001591, -0.04389, 0.03109), (0.001591, -0.05562, 0.03109), (0.001871, -0.04389, 0.03075), (0.001871, -0.05562, 0.03075), (0.002079, -0.04389, 0.03036), (0.002079, -0.05562, 0.03036), (0.002207, -0.04389, 0.02994), (0.002207, -0.05562, 0.02994), (0.00225, -0.04389, 0.0295), (0.00225, -0.05562, 0.0295), (0.002207, -0.04389, 0.02906), (0.002207, -0.05562, 0.02906), (0.002079, -0.04389, 0.02864), (0.002079, -0.05562, 0.02864), (0.001871, -0.04389, 0.02825), (0.001871, -0.05562, 0.02825), (0.001591, -0.04389, 0.02791), (0.001591, -0.05562, 0.02791), (0.00125, -0.04389, 0.02763), (0.00125, -0.05562, 0.02763), (0.000861, -0.04389, 0.02742), (0.000861, -0.05562, 0.02742), (0.000439, -0.04389, 0.02729), (0.000439, -0.05562, 0.02729), (-3.548e-15, -0.04389, 0.02725), (-3.548e-15, -0.05562, 0.02725), (-0.000439, -0.04389, 0.02729), (-0.000439, -0.05562, 0.02729), (-0.000861, -0.04389, 0.02742), (-0.000861, -0.05562, 0.02742), (-0.00125, -0.04389, 0.02763), (-0.00125, -0.05562, 0.02763), (-0.001591, -0.04389, 0.02791), (-0.001591, -0.05562, 0.02791), (-0.001871, -0.04389, 0.02825), (-0.001871, -0.05562, 0.02825), (-0.002079, -0.04389, 0.02864), (-0.002079, -0.05562, 0.02864), (-0.002207, -0.04389, 0.02906), (-0.002207, -0.05562, 0.02906), (-0.00225, -0.04389, 0.0295), (-0.00225, -0.05562, 0.0295), (-0.002207, -0.04389, 0.02994), (-0.002207, -0.05562, 0.02994), (-0.002079, -0.04389, 0.03036), (-0.002079, -0.05562, 0.03036), (-0.001871, -0.04389, 0.03075), (-0.001871, -0.05562, 0.03075), (-0.001591, -0.04389, 0.03109), (-0.001591, -0.05562, 0.03109), (-0.00125, -0.04389, 0.03137), (-0.00125, -0.05562, 0.03137), (-0.000861, -0.04389, 0.03157), (-0.000861, -0.05562, 0.03157), (-0.000439, -0.04389, 0.0317), (-0.000439, -0.05562, 0.0317)], [], [(0, 1, 3, 2), (2, 3, 5, 4), (4, 5, 7, 6), (6, 7, 9, 8), (8, 9, 11, 10), (10, 11, 13, 12), (12, 13, 15, 14), (14, 15, 17, 16), (16, 17, 19, 18), (18, 19, 21, 20), (20, 21, 23, 22), (22, 23, 25, 24), (24, 25, 27, 26), (26, 27, 29, 28), (28, 29, 31, 30), (30, 31, 33, 32), (32, 33, 35, 34), (34, 35, 37, 36), (36, 37, 39, 38), (38, 39, 41, 40), (40, 41, 43, 42), (42, 43, 45, 44), (44, 45, 47, 46), (46, 47, 49, 48), (48, 49, 51, 50), (50, 51, 53, 52), (52, 53, 55, 54), (54, 55, 57, 56), (56, 57, 59, 58), (58, 59, 61, 60), (3, 1, 63, 61, 59, 57, 55, 53, 51, 49, 47, 45, 43, 41, 39, 37, 35, 33, 31, 29, 27, 25, 23, 21, 19, 17, 15, 13, 11, 9, 7, 5), (60, 61, 63, 62), (62, 63, 1, 0), (0, 2, 4, 6, 8, 10, 12, 14, 16, 18, 20, 22, 24, 26, 28, 30, 32, 34, 36, 38, 40, 42, 44, 46, 48, 50, 52, 54, 56, 58, 60, 62)])
_uv = me_cylinder_008.uv_layers.new(name='UVMap')
_uv.uv.foreach_set('vector', [1.0, 0.5, 1.0, 1.0, 0.9688, 1.0, 0.9688, 0.5, 0.9688, 0.5, 0.9688, 1.0, 0.9375, 1.0, 0.9375, 0.5, 0.9375, 0.5, 0.9375, 1.0, 0.9062, 1.0, 0.9062, 0.5, 0.9062, 0.5, 0.9062, 1.0, 0.875, 1.0, 0.875, 0.5, 0.875, 0.5, 0.875, 1.0, 0.8438, 1.0, 0.8438, 0.5, 0.8438, 0.5, 0.8438, 1.0, 0.8125, 1.0, 0.8125, 0.5, 0.8125, 0.5, 0.8125, 1.0, 0.7812, 1.0, 0.7812, 0.5, 0.7812, 0.5, 0.7812, 1.0, 0.75, 1.0, 0.75, 0.5, 0.75, 0.5, 0.75, 1.0, 0.7188, 1.0, 0.7188, 0.5, 0.7188, 0.5, 0.7188, 1.0, 0.6875, 1.0, 0.6875, 0.5, 0.6875, 0.5, 0.6875, 1.0, 0.6562, 1.0, 0.6562, 0.5, 0.6562, 0.5, 0.6562, 1.0, 0.625, 1.0, 0.625, 0.5, 0.625, 0.5, 0.625, 1.0, 0.5938, 1.0, 0.5938, 0.5, 0.5938, 0.5, 0.5938, 1.0, 0.5625, 1.0, 0.5625, 0.5, 0.5625, 0.5, 0.5625, 1.0, 0.5312, 1.0, 0.5312, 0.5, 0.5312, 0.5, 0.5312, 1.0, 0.5, 1.0, 0.5, 0.5, 0.5, 0.5, 0.5, 1.0, 0.4688, 1.0, 0.4688, 0.5, 0.4688, 0.5, 0.4688, 1.0, 0.4375, 1.0, 0.4375, 0.5, 0.4375, 0.5, 0.4375, 1.0, 0.4062, 1.0, 0.4062, 0.5, 0.4062, 0.5, 0.4062, 1.0, 0.375, 1.0, 0.375, 0.5, 0.375, 0.5, 0.375, 1.0, 0.3438, 1.0, 0.3438, 0.5, 0.3438, 0.5, 0.3438, 1.0, 0.3125, 1.0, 0.3125, 0.5, 0.3125, 0.5, 0.3125, 1.0, 0.2812, 1.0, 0.2812, 0.5, 0.2812, 0.5, 0.2812, 1.0, 0.25, 1.0, 0.25, 0.5, 0.25, 0.5, 0.25, 1.0, 0.2188, 1.0, 0.2188, 0.5, 0.2188, 0.5, 0.2188, 1.0, 0.1875, 1.0, 0.1875, 0.5, 0.1875, 0.5, 0.1875, 1.0, 0.1562, 1.0, 0.1562, 0.5, 0.1562, 0.5, 0.1562, 1.0, 0.125, 1.0, 0.125, 0.5, 0.125, 0.5, 0.125, 1.0, 0.09375, 1.0, 0.09375, 0.5, 0.09375, 0.5, 0.09375, 1.0, 0.0625, 1.0, 0.0625, 0.5, 0.2968, 0.4854, 0.25, 0.49, 0.2032, 0.4854, 0.1582, 0.4717, 0.1167, 0.4496, 0.08029, 0.4197, 0.05045, 0.3833, 0.02827, 0.3418, 0.01461, 0.2968, 0.01, 0.25, 0.01461, 0.2032, 0.02827, 0.1582, 0.05045, 0.1167, 0.08029, 0.08029, 0.1167, 0.05045, 0.1582, 0.02827, 0.2032, 0.01461, 0.25, 0.01, 0.2968, 0.01461, 0.3418, 0.02827, 0.3833, 0.05045, 0.4197, 0.08029, 0.4496, 0.1167, 0.4717, 0.1582, 0.4854, 0.2032, 0.49, 0.25, 0.4854, 0.2968, 0.4717, 0.3418, 0.4496, 0.3833, 0.4197, 0.4197, 0.3833, 0.4496, 0.3418, 0.4717, 0.0625, 0.5, 0.0625, 1.0, 0.03125, 1.0, 0.03125, 0.5, 0.03125, 0.5, 0.03125, 1.0, 0.0, 1.0, 0.0, 0.5, 0.75, 0.49, 0.7968, 0.4854, 0.8418, 0.4717, 0.8833, 0.4496, 0.9197, 0.4197, 0.9496, 0.3833, 0.9717, 0.3418, 0.9854, 0.2968, 0.99, 0.25, 0.9854, 0.2032, 0.9717, 0.1582, 0.9496, 0.1167, 0.9197, 0.08029, 0.8833, 0.05045, 0.8418, 0.02827, 0.7968, 0.01461, 0.75, 0.01, 0.7032, 0.01461, 0.6582, 0.02827, 0.6167, 0.05045, 0.5803, 0.08029, 0.5504, 0.1167, 0.5283, 0.1582, 0.5146, 0.2032, 0.51, 0.25, 0.5146, 0.2968, 0.5283, 0.3418, 0.5504, 0.3833, 0.5803, 0.4197, 0.6167, 0.4496, 0.6582, 0.4717, 0.7032, 0.4854])
me_cylinder_008.update()
me_cylinder_010 = bpy.data.meshes.new('Cylinder.010')
me_cylinder_010.from_pydata([(-4.106e-15, -0.05382, 0.0321), (0.000508, -0.05382, 0.03205), (0.0009965, -0.05382, 0.0319), (0.001447, -0.05382, 0.03166), (0.001841, -0.05382, 0.03134), (0.002165, -0.05382, 0.03094), (0.002406, -0.05382, 0.03049), (0.002554, -0.05382, 0.03), (0.002604, -0.05382, 0.0295), (0.002554, -0.05382, 0.02899), (0.002406, -0.05382, 0.0285), (0.002165, -0.05382, 0.02805), (0.001841, -0.05382, 0.02765), (0.001447, -0.05382, 0.02733), (0.0009965, -0.05382, 0.02709), (0.000508, -0.05382, 0.02694), (-4.106e-15, -0.05382, 0.02689), (-0.000508, -0.05382, 0.02694), (-0.0009965, -0.05382, 0.02709), (-0.001447, -0.05382, 0.02733), (-0.001841, -0.05382, 0.02765), (-0.002165, -0.05382, 0.02805), (-0.002406, -0.05382, 0.0285), (-0.002554, -0.05382, 0.02899), (-0.002604, -0.05382, 0.0295), (-0.002554, -0.05382, 0.03), (-0.002406, -0.05382, 0.03049), (-0.002165, -0.05382, 0.03094), (-0.001841, -0.05382, 0.03134), (-0.001447, -0.05382, 0.03166), (-0.0009965, -0.05382, 0.0319), (-0.000508, -0.05382, 0.03205), (-6.918e-15, -0.05382, 0.03388), (0.0008558, -0.05382, 0.0338), (0.001679, -0.05382, 0.03355), (0.002437, -0.05382, 0.03314), (0.003102, -0.05382, 0.0326), (0.003647, -0.05382, 0.03193), (0.004053, -0.05382, 0.03117), (0.004302, -0.05382, 0.03035), (0.004387, -0.05382, 0.0295), (0.004302, -0.05382, 0.02864), (0.004053, -0.05382, 0.02782), (0.003647, -0.05382, 0.02706), (0.003102, -0.05382, 0.02639), (0.002437, -0.05382, 0.02585), (0.001679, -0.05382, 0.02544), (0.0008558, -0.05382, 0.02519), (-6.918e-15, -0.05382, 0.02511), (-0.0008558, -0.05382, 0.02519), (-0.001679, -0.05382, 0.02544), (-0.002437, -0.05382, 0.02585), (-0.003102, -0.05382, 0.02639), (-0.003647, -0.05382, 0.02706), (-0.004053, -0.05382, 0.02782), (-0.004302, -0.05382, 0.02864), (-0.004387, -0.05382, 0.0295), (-0.004302, -0.05382, 0.03035), (-0.004053, -0.05382, 0.03117), (-0.003647, -0.05382, 0.03193), (-0.003102, -0.05382, 0.0326), (-0.002437, -0.05382, 0.03314), (-0.001679, -0.05382, 0.03355), (-0.0008558, -0.05382, 0.0338), (-4.106e-15, -0.0518, 0.0321), (0.000508, -0.0518, 0.03205), (0.0009965, -0.0518, 0.0319), (0.001447, -0.0518, 0.03166), (0.001841, -0.0518, 0.03134), (0.002165, -0.0518, 0.03094), (0.002406, -0.0518, 0.03049), (0.002554, -0.0518, 0.03), (0.002604, -0.0518, 0.0295), (0.002554, -0.0518, 0.02899), (0.002406, -0.0518, 0.0285), (0.002165, -0.0518, 0.02805), (0.001841, -0.0518, 0.02765), (0.001447, -0.0518, 0.02733), (0.0009965, -0.0518, 0.02709), (0.000508, -0.0518, 0.02694), (-4.106e-15, -0.0518, 0.02689), (-0.000508, -0.0518, 0.02694), (-0.0009965, -0.0518, 0.02709), (-0.001447, -0.0518, 0.02733), (-0.001841, -0.0518, 0.02765), (-0.002165, -0.0518, 0.02805), (-0.002406, -0.0518, 0.0285), (-0.002554, -0.0518, 0.02899), (-0.002604, -0.0518, 0.0295), (-0.002554, -0.0518, 0.03), (-0.002406, -0.0518, 0.03049), (-0.002165, -0.0518, 0.03094), (-0.001841, -0.0518, 0.03134), (-0.001447, -0.0518, 0.03166), (-0.0009965, -0.0518, 0.0319), (-0.000508, -0.0518, 0.03205), (-6.918e-15, -0.0518, 0.03388), (0.0008558, -0.0518, 0.0338), (0.001679, -0.0518, 0.03355), (0.002437, -0.0518, 0.03314), (0.003102, -0.0518, 0.0326), (0.003647, -0.0518, 0.03193), (0.004053, -0.0518, 0.03117), (0.004302, -0.0518, 0.03035), (0.004387, -0.0518, 0.0295), (0.004302, -0.0518, 0.02864), (0.004053, -0.0518, 0.02782), (0.003647, -0.0518, 0.02706), (0.003102, -0.0518, 0.02639), (0.002437, -0.0518, 0.02585), (0.001679, -0.0518, 0.02544), (0.0008558, -0.0518, 0.02519), (-6.918e-15, -0.0518, 0.02511), (-0.0008558, -0.0518, 0.02519), (-0.001679, -0.0518, 0.02544), (-0.002437, -0.0518, 0.02585), (-0.003102, -0.0518, 0.02639), (-0.003647, -0.0518, 0.02706), (-0.004053, -0.0518, 0.02782), (-0.004302, -0.0518, 0.02864), (-0.004387, -0.0518, 0.0295), (-0.004302, -0.0518, 0.03035), (-0.004053, -0.0518, 0.03117), (-0.003647, -0.0518, 0.03193), (-0.003102, -0.0518, 0.0326), (-0.002437, -0.0518, 0.03314), (-0.001679, -0.0518, 0.03355), (-0.0008558, -0.0518, 0.0338)], [], [(7, 39, 38, 6), (21, 53, 52, 20), (8, 40, 39, 7), (22, 54, 53, 21), (9, 41, 40, 8), (23, 55, 54, 22), (10, 42, 41, 9), (24, 56, 55, 23), (11, 43, 42, 10), (25, 57, 56, 24), (12, 44, 43, 11), (26, 58, 57, 25), (13, 45, 44, 12), (27, 59, 58, 26), (14, 46, 45, 13), (1, 33, 32, 0), (28, 60, 59, 27), (15, 47, 46, 14), (2, 34, 33, 1), (29, 61, 60, 28), (16, 48, 47, 15), (3, 35, 34, 2), (30, 62, 61, 29), (17, 49, 48, 16), (4, 36, 35, 3), (31, 63, 62, 30), (18, 50, 49, 17), (5, 37, 36, 4), (0, 32, 63, 31), (19, 51, 50, 18), (6, 38, 37, 5), (20, 52, 51, 19), (71, 70, 102, 103), (85, 84, 116, 117), (72, 71, 103, 104), (86, 85, 117, 118), (73, 72, 104, 105), (87, 86, 118, 119), (74, 73, 105, 106), (88, 87, 119, 120), (75, 74, 106, 107), (89, 88, 120, 121), (76, 75, 107, 108), (90, 89, 121, 122), (77, 76, 108, 109), (91, 90, 122, 123), (78, 77, 109, 110), (65, 64, 96, 97), (92, 91, 123, 124), (79, 78, 110, 111), (66, 65, 97, 98), (93, 92, 124, 125), (80, 79, 111, 112), (67, 66, 98, 99), (94, 93, 125, 126), (81, 80, 112, 113), (68, 67, 99, 100), (95, 94, 126, 127), (82, 81, 113, 114), (69, 68, 100, 101), (64, 95, 127, 96), (83, 82, 114, 115), (70, 69, 101, 102), (84, 83, 115, 116), (39, 40, 104, 103), (14, 13, 77, 78), (40, 41, 105, 104), (15, 14, 78, 79), (41, 42, 106, 105), (16, 15, 79, 80), (42, 43, 107, 106), (17, 16, 80, 81), (43, 44, 108, 107), (18, 17, 81, 82), (44, 45, 109, 108), (19, 18, 82, 83), (45, 46, 110, 109), (20, 19, 83, 84), (46, 47, 111, 110), (21, 20, 84, 85), (47, 48, 112, 111), (22, 21, 85, 86), (48, 49, 113, 112), (23, 22, 86, 87), (49, 50, 114, 113), (24, 23, 87, 88), (50, 51, 115, 114), (25, 24, 88, 89), (51, 52, 116, 115), (26, 25, 89, 90), (52, 53, 117, 116), (27, 26, 90, 91), (1, 0, 64, 65), (53, 54, 118, 117), (28, 27, 91, 92), (2, 1, 65, 66), (54, 55, 119, 118), (29, 28, 92, 93), (3, 2, 66, 67), (55, 56, 120, 119), (30, 29, 93, 94), (4, 3, 67, 68), (56, 57, 121, 120), (31, 30, 94, 95), (5, 4, 68, 69), (57, 58, 122, 121), (0, 31, 95, 64), (6, 5, 69, 70), (58, 59, 123, 122), (32, 33, 97, 96), (7, 6, 70, 71), (59, 60, 124, 123), (33, 34, 98, 97), (8, 7, 71, 72), (60, 61, 125, 124), (34, 35, 99, 98), (9, 8, 72, 73), (61, 62, 126, 125), (35, 36, 100, 99), (10, 9, 73, 74), (62, 63, 127, 126), (36, 37, 101, 100), (11, 10, 74, 75), (63, 32, 96, 127), (37, 38, 102, 101), (12, 11, 75, 76), (38, 39, 103, 102), (13, 12, 76, 77)])
_uv = me_cylinder_010.uv_layers.new(name='UVMap')
_uv.uv.foreach_set('vector', [0.0, 0.0, 0.0, 0.0, 0.0, 0.0, 0.0, 0.0, 0.0, 0.0, 0.0, 0.0, 0.0, 0.0, 0.0, 0.0, 0.0, 0.0, 0.0, 0.0, 0.0, 0.0, 0.0, 0.0, 0.0, 0.0, 0.0, 0.0, 0.0, 0.0, 0.0, 0.0, 0.0, 0.0, 0.0, 0.0, 0.0, 0.0, 0.0, 0.0, 0.0, 0.0, 0.0, 0.0, 0.0, 0.0, 0.0, 0.0, 0.0, 0.0, 0.0, 0.0, 0.0, 0.0, 0.0, 0.0, 0.0, 0.0, 0.0, 0.0, 0.0, 0.0, 0.0, 0.0, 0.0, 0.0, 0.0, 0.0, 0.0, 0.0, 0.0, 0.0, 0.0, 0.0, 0.0, 0.0, 0.0, 0.0, 0.0, 0.0, 0.0, 0.0, 0.0, 0.0, 0.0, 0.0, 0.0, 0.0, 0.0, 0.0, 0.0, 0.0, 0.0, 0.0, 0.0, 0.0, 0.0, 0.0, 0.0, 0.0, 0.0, 0.0, 0.0, 0.0, 0.0, 0.0, 0.0, 0.0, 0.0, 0.0, 0.0, 0.0, 0.0, 0.0, 0.0, 0.0, 0.0, 0.0, 0.0, 0.0, 0.0, 0.0, 0.0, 0.0, 0.0, 0.0, 0.0, 0.0, 0.0, 0.0, 0.0, 0.0, 0.0, 0.0, 0.0, 0.0, 0.0, 0.0, 0.0, 0.0, 0.0, 0.0, 0.0, 0.0, 0.0, 0.0, 0.0, 0.0, 0.0, 0.0, 0.0, 0.0, 0.0, 0.0, 0.0, 0.0, 0.0, 0.0, 0.0, 0.0, 0.0, 0.0, 0.0, 0.0, 0.0, 0.0, 0.0, 0.0, 0.0, 0.0, 0.0, 0.0, 0.0, 0.0, 0.0, 0.0, 0.0, 0.0, 0.0, 0.0, 0.0, 0.0, 0.0, 0.0, 0.0, 0.0, 0.0, 0.0, 0.0, 0.0, 0.0, 0.0, 0.0, 0.0, 0.0, 0.0, 0.0, 0.0, 0.0, 0.0, 0.0, 0.0, 0.0, 0.0, 0.0, 0.0, 0.0, 0.0, 0.0, 0.0, 0.0, 0.0, 0.0, 0.0, 0.0, 0.0, 0.0, 0.0, 0.0, 0.0, 0.0, 0.0, 0.0, 0.0, 0.0, 0.0, 0.0, 0.0, 0.0, 0.0, 0.0, 0.0, 0.0, 0.0, 0.0, 0.0, 0.0, 0.0, 0.0, 0.0, 0.0, 0.0, 0.0, 0.0, 0.0, 0.0, 0.0, 0.0, 0.0, 0.0, 0.0, 0.0, 0.0, 0.0, 0.0, 0.0, 0.0, 0.0, 0.0, 0.0, 0.0, 0.0, 0.0, 0.0, 0.0, 0.0, 0.0, 0.0, 0.0, 0.0, 0.0, 0.0, 0.0, 0.0, 0.0, 0.0, 0.0, 0.0, 0.0, 0.0, 0.0, 0.0, 0.0, 0.0, 0.0, 0.0, 0.0, 0.0, 0.0, 0.0, 0.0, 0.0, 0.0, 0.0, 0.0, 0.0, 0.0, 0.0, 0.0, 0.0, 0.0, 0.0, 0.0, 0.0, 0.0, 0.0, 0.0, 0.0, 0.0, 0.0, 0.0, 0.0, 0.0, 0.0, 0.0, 0.0, 0.0, 0.0, 0.0, 0.0, 0.0, 0.0, 0.0, 0.0, 0.0, 0.0, 0.0, 0.0, 0.0, 0.0, 0.0, 0.0, 0.0, 0.0, 0.0, 0.0, 0.0, 0.0, 0.0, 0.0, 0.0, 0.0, 0.0, 0.0, 0.0, 0.0, 0.0, 0.0, 0.0, 0.0, 0.0, 0.0, 0.0, 0.0, 0.0, 0.0, 0.0, 0.0, 0.0, 0.0, 0.0, 0.0, 0.0, 0.0, 0.0, 0.0, 0.0, 0.0, 0.0, 0.0, 0.0, 0.0, 0.0, 0.0, 0.0, 0.0, 0.0, 0.0, 0.0, 0.0, 0.0, 0.0, 0.0, 0.0, 0.0, 0.0, 0.0, 0.0, 0.0, 0.0, 0.0, 0.0, 0.0, 0.0, 0.0, 0.0, 0.0, 0.0, 0.0, 0.0, 0.0, 0.0, 0.0, 0.0, 0.0, 0.0, 0.0, 0.0, 0.0, 0.0, 0.0, 0.0, 0.0, 0.0, 0.0, 0.0, 0.0, 0.0, 0.0, 0.0, 0.0, 0.0, 0.0, 0.0, 0.0, 0.0, 0.0, 0.0, 0.0, 0.0, 0.0, 0.0, 0.0, 0.0, 0.0, 0.0, 0.0, 0.0, 0.0, 0.0, 0.0, 0.0, 0.0, 0.0, 0.0, 0.0, 0.0, 0.0, 0.0, 0.0, 0.0, 0.0, 0.0, 0.0, 0.0, 0.0, 0.0, 0.0, 0.0, 0.0, 0.0, 0.0, 0.0, 0.0, 0.0, 0.0, 0.0, 0.0, 0.0, 0.0, 0.0, 0.0, 0.0, 0.0, 0.0, 0.0, 0.0, 0.0, 0.0, 0.0, 0.0, 0.0, 0.0, 0.0, 0.0, 0.0, 0.0, 0.0, 0.0, 0.0, 0.0, 0.0, 0.0, 0.0, 0.0, 0.0, 0.0, 0.0, 0.0, 0.0, 0.0, 0.0, 0.0, 0.0, 0.0, 0.0, 0.0, 0.0, 0.0, 0.0, 0.0, 0.0, 0.0, 0.0, 0.0, 0.0, 0.0, 0.0, 0.0, 0.0, 0.0, 0.0, 0.0, 0.0, 0.0, 0.0, 0.0, 0.0, 0.0, 0.0, 0.0, 0.0, 0.0, 0.0, 0.0, 0.0, 0.0, 0.0, 0.0, 0.0, 0.0, 0.0, 0.0, 0.0, 0.0, 0.0, 0.0, 0.0, 0.0, 0.0, 0.0, 0.0, 0.0, 0.0, 0.0, 0.0, 0.0, 0.0, 0.0, 0.0, 0.0, 0.0, 0.0, 0.0, 0.0, 0.0, 0.0, 0.0, 0.0, 0.0, 0.0, 0.0, 0.0, 0.0, 0.0, 0.0, 0.0, 0.0, 0.0, 0.0, 0.0, 0.0, 0.0, 0.0, 0.0, 0.0, 0.0, 0.0, 0.0, 0.0, 0.0, 0.0, 0.0, 0.0, 0.0, 0.0, 0.0, 0.0, 0.0, 0.0, 0.0, 0.0, 0.0, 0.0, 0.0, 0.0, 0.0, 0.0, 0.0, 0.0, 0.0, 0.0, 0.0, 0.0, 0.0, 0.0, 0.0, 0.0, 0.0, 0.0, 0.0, 0.0, 0.0, 0.0, 0.0, 0.0, 0.0, 0.0, 0.0, 0.0, 0.0, 0.0, 0.0, 0.0, 0.0, 0.0, 0.0, 0.0, 0.0, 0.0, 0.0, 0.0, 0.0, 0.0, 0.0, 0.0, 0.0, 0.0, 0.0, 0.0, 0.0, 0.0, 0.0, 0.0, 0.0, 0.0, 0.0, 0.0, 0.0, 0.0, 0.0, 0.0, 0.0, 0.0, 0.0, 0.0, 0.0, 0.0, 0.0, 0.0, 0.0, 0.0, 0.0, 0.0, 0.0, 0.0, 0.0, 0.0, 0.0, 0.0, 0.0, 0.0, 0.0, 0.0, 0.0, 0.0, 0.0, 0.0, 0.0, 0.0, 0.0, 0.0, 0.0, 0.0, 0.0, 0.0, 0.0, 0.0, 0.0, 0.0, 0.0, 0.0, 0.0, 0.0, 0.0, 0.0, 0.0, 0.0, 0.0, 0.0, 0.0, 0.0, 0.0, 0.0, 0.0, 0.0, 0.0, 0.0, 0.0, 0.0, 0.0, 0.0, 0.0, 0.0, 0.0, 0.0, 0.0, 0.0, 0.0, 0.0, 0.0, 0.0, 0.0, 0.0, 0.0, 0.0, 0.0, 0.0, 0.0, 0.0, 0.0, 0.0, 0.0, 0.0, 0.0, 0.0, 0.0, 0.0, 0.0, 0.0, 0.0, 0.0, 0.0, 0.0, 0.0, 0.0, 0.0, 0.0, 0.0, 0.0, 0.0, 0.0, 0.0, 0.0, 0.0, 0.0, 0.0, 0.0, 0.0, 0.0, 0.0, 0.0, 0.0, 0.0, 0.0, 0.0, 0.0, 0.0, 0.0, 0.0, 0.0, 0.0, 0.0, 0.0, 0.0, 0.0, 0.0, 0.0, 0.0, 0.0, 0.0, 0.0, 0.0, 0.0, 0.0, 0.0, 0.0, 0.0, 0.0, 0.0, 0.0, 0.0, 0.0, 0.0, 0.0, 0.0, 0.0, 0.0, 0.0, 0.0, 0.0, 0.0, 0.0, 0.0, 0.0, 0.0, 0.0, 0.0, 0.0, 0.0, 0.0, 0.0, 0.0, 0.0, 0.0, 0.0, 0.0, 0.0, 0.0, 0.0, 0.0, 0.0, 0.0, 0.0, 0.0, 0.0, 0.0, 0.0, 0.0, 0.0, 0.0, 0.0, 0.0, 0.0, 0.0, 0.0, 0.0, 0.0, 0.0, 0.0, 0.0, 0.0, 0.0, 0.0, 0.0, 0.0, 0.0, 0.0, 0.0, 0.0, 0.0, 0.0, 0.0, 0.0, 0.0, 0.0, 0.0, 0.0, 0.0, 0.0, 0.0, 0.0, 0.0, 0.0, 0.0, 0.0, 0.0, 0.0, 0.0, 0.0, 0.0, 0.0, 0.0, 0.0, 0.0, 0.0, 0.0, 0.0, 0.0, 0.0, 0.0, 0.0, 0.0, 0.0, 0.0, 0.0, 0.0, 0.0, 0.0, 0.0, 0.0, 0.0, 0.0, 0.0, 0.0, 0.0, 0.0, 0.0, 0.0, 0.0, 0.0, 0.0, 0.0, 0.0, 0.0, 0.0, 0.0, 0.0, 0.0, 0.0, 0.0, 0.0, 0.0, 0.0, 0.0, 0.0, 0.0, 0.0, 0.0, 0.0, 0.0, 0.0, 0.0, 0.0, 0.0, 0.0, 0.0, 0.0, 0.0, 0.0, 0.0, 0.0, 0.0, 0.0, 0.0, 0.0, 0.0, 0.0, 0.0, 0.0, 0.0, 0.0, 0.0, 0.0, 0.0, 0.0, 0.0, 0.0, 0.0, 0.0, 0.0, 0.0, 0.0, 0.0, 0.0, 0.0, 0.0, 0.0, 0.0, 0.0, 0.0, 0.0, 0.0, 0.0, 0.0, 0.0, 0.0, 0.0, 0.0, 0.0, 0.0, 0.0, 0.0, 0.0, 0.0, 0.0, 0.0, 0.0, 0.0, 0.0, 0.0, 0.0, 0.0, 0.0, 0.0, 0.0, 0.0, 0.0, 0.0, 0.0, 0.0, 0.0, 0.0, 0.0, 0.0, 0.0, 0.0, 0.0, 0.0, 0.0, 0.0, 0.0, 0.0, 0.0, 0.0, 0.0, 0.0, 0.0, 0.0, 0.0, 0.0, 0.0, 0.0, 0.0])
me_cylinder_010.update()

# ---- objects
ob_plane = bpy.data.objects.new('Plane', me_plane)
ob_cylinder = bpy.data.objects.new('Cylinder', me_cylinder)
ob_screw = bpy.data.objects.new('screw', me_cylinder_001)
ob_plane_001 = bpy.data.objects.new('Plane.001', me_plane_001)
ob_cylinder_001 = bpy.data.objects.new('Cylinder.001', me_cylinder_002)
ob_screw_001 = bpy.data.objects.new('screw.001', me_cylinder_003)
ob_screwcap = bpy.data.objects.new('screwcap', me_cylinder_004)
ob_plane_002 = bpy.data.objects.new('Plane.002', me_plane_002)
ob_cylinder_002 = bpy.data.objects.new('Cylinder.002', me_cylinder_005)
ob_screw_002 = bpy.data.objects.new('screw.002', me_cylinder_006)
ob_screwcap_001 = bpy.data.objects.new('screwcap.001', me_cylinder_007)
ob_terminal = bpy.data.objects.new('terminal', me_cube)
ob_terminal_cutout = bpy.data.objects.new('terminal_cutout', me_cube_001)
ob_cylinder_003 = bpy.data.objects.new('Cylinder.003', me_cylinder_008)
ob_cylinder_004 = bpy.data.objects.new('Cylinder.004', me_cylinder_010)

# ---- transforms, parenting, visibility, modifiers, constraints
ob_plane.location = (-0.00137, 0.0004444, -0.07621)
ob_plane.scale = (0.06237, 0.06165, 0.1309)
ob_cylinder.location = (-0.004076, 0.003966, -0.05857)
ob_cylinder.scale = (0.1309, 0.1309, 0.1309)
ob_cylinder.display_type = 'WIRE'
_m = ob_cylinder.modifiers.new('Mirror', 'MIRROR')
_m.use_axis = (True, True, True)
_m.use_mirror_merge = False
ob_screw.location = (-0.004076, 0.003966, -0.05857)
ob_screw.scale = (0.001897, 0.001897, 0.01002)
_m = ob_screw.modifiers.new('Mirror', 'MIRROR')
_m.use_axis = (True, True, True)
_m.use_mirror_merge = False
ob_plane_001.location = (0.2957, 0.2435, 0.1228)
ob_plane_001.scale = (0.06237, 0.06165, 0.1309)
ob_cylinder_001.location = (0.293, 0.247, 0.2363)
ob_cylinder_001.scale = (0.1309, 0.1309, 0.1309)
ob_cylinder_001.display_type = 'SOLID'
_m = ob_cylinder_001.modifiers.new('Mirror', 'MIRROR')
_m.use_axis = (True, True, True)
_m.use_mirror_merge = False
ob_screw_001.location = (0.293, 0.247, 0.2363)
ob_screw_001.scale = (0.001897, 0.001897, 0.01002)
_m = ob_screw_001.modifiers.new('Mirror', 'MIRROR')
_m.use_axis = (True, True, True)
_m.use_mirror_merge = False
ob_screwcap.location = (0.293, 0.247, 0.2363)
ob_screwcap.scale = (0.001897, 0.001897, 0.01002)
_m = ob_screwcap.modifiers.new('Mirror', 'MIRROR')
_m.use_axis = (True, True, True)
_m.use_mirror_merge = False
ob_plane_002.location = (0.5773, 0.4613, 0.3786)
ob_plane_002.scale = (0.06237, 0.06165, 0.1309)
ob_cylinder_002.location = (0.5746, 0.4648, 0.4922)
ob_cylinder_002.scale = (0.1309, 0.1309, 0.1309)
ob_cylinder_002.display_type = 'SOLID'
_m = ob_cylinder_002.modifiers.new('Mirror', 'MIRROR')
_m.use_axis = (True, True, True)
_m.use_mirror_merge = False
_m = ob_cylinder_002.modifiers.new('Boolean', 'BOOLEAN')
_m.object = ob_terminal_cutout
ob_screw_002.location = (0.5746, 0.4648, 0.4922)
ob_screw_002.scale = (0.001897, 0.001897, 0.01002)
_m = ob_screw_002.modifiers.new('Mirror', 'MIRROR')
_m.use_axis = (True, True, True)
_m.use_mirror_merge = False
ob_screwcap_001.location = (0.5746, 0.4648, 0.4922)
ob_screwcap_001.scale = (0.001897, 0.001897, 0.01002)
_m = ob_screwcap_001.modifiers.new('Mirror', 'MIRROR')
_m.use_axis = (True, True, True)
_m.use_mirror_merge = False
ob_terminal.location = (0.5746, 0.4099, 0.3042)
ob_terminal.rotation_euler = (1.571, 1.571, 0.0)
ob_terminal.scale = (0.035, 0.0125, 0.005)
ob_terminal.display_type = 'WIRE'
ob_terminal_cutout.location = (0.5746, 0.4181, 0.4922)
ob_terminal_cutout.rotation_euler = (1.571, 1.571, 0.0)
ob_terminal_cutout.scale = (0.035, 0.0125, 0.02)
ob_terminal_cutout.display_type = 'WIRE'
ob_cylinder_003.location = (0.5746, 0.4648, 0.4922)
_m = ob_cylinder_003.modifiers.new('Mirror', 'MIRROR')
_m.use_axis = (False, False, True)
_m.use_mirror_merge = False
ob_cylinder_004.location = (0.5746, 0.4648, 0.4922)
_m = ob_cylinder_004.modifiers.new('Mirror', 'MIRROR')
_m.use_axis = (False, False, True)
_m.use_mirror_merge = False

# ---- collection membership
col_collection.objects.link(ob_plane)
col_collection.objects.link(ob_cylinder)
col_collection.objects.link(ob_screw)
col_collection.objects.link(ob_plane_001)
col_collection.objects.link(ob_cylinder_001)
col_collection.objects.link(ob_screw_001)
col_collection.objects.link(ob_screwcap)
col_collection.objects.link(ob_plane_002)
col_collection.objects.link(ob_cylinder_002)
col_collection.objects.link(ob_screw_002)
col_collection.objects.link(ob_screwcap_001)
col_collection.objects.link(ob_terminal)
col_collection.objects.link(ob_terminal_cutout)
col_collection.objects.link(ob_cylinder_003)
col_collection.objects.link(ob_cylinder_004)

# ---- scene / render settings (as saved in the file)
scene.frame_start = 1; scene.frame_end = 250; scene.frame_set(1)
scene.render.engine = 'CYCLES'
scene.cycles.sampling_pattern = 'TABULATED_SOBOL'
scene.cycles.use_light_tree = False
scene.view_settings.view_transform = 'Filmic'
bpy.context.view_layer.update()

# ---- added for rendering (the .blend has no active camera and no usable light): camera, sun
cam_auto = bpy.data.cameras.new('AutoCamera')
cam_auto.lens = 50.0
cam_auto.sensor_width = 36.0
cam_auto.clip_end = 1000.0
ob_auto_camera = bpy.data.objects.new('AutoCamera', cam_auto)
scene.collection.objects.link(ob_auto_camera)
ob_auto_camera.location = (1.36671, -1.06362, 1.07895)
ob_auto_camera.rotation_euler = (1.09748, -7.21219e-08, 0.694738)
scene.camera = ob_auto_camera
light_auto_sun = bpy.data.lights.new('AutoSun', 'SUN')
light_auto_sun.energy = 3.0
light_auto_sun.angle = 0.0523599
ob_auto_sun = bpy.data.objects.new('AutoSun', light_auto_sun)
scene.collection.objects.link(ob_auto_sun)
ob_auto_sun.rotation_euler = (0.872665, 0.174533, 0.523599)
bpy.context.view_layer.update()
